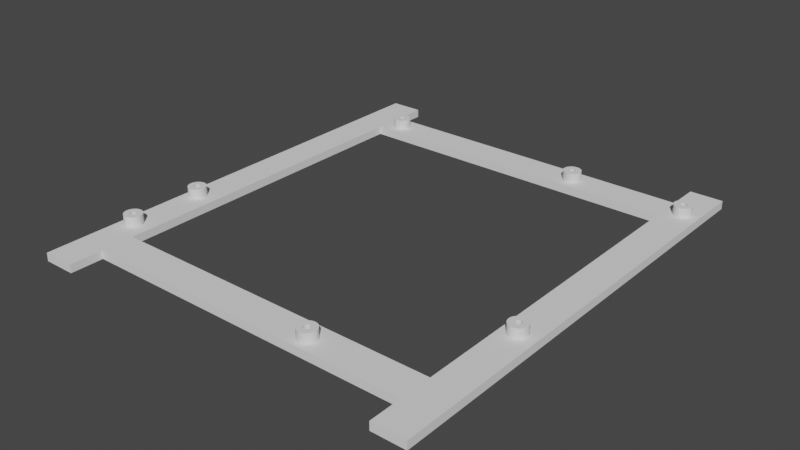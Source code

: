 # Source: truss_v1.5.blend  (saved by Blender 3.2.14; exported with 4.5.12 LTS)
import bpy
from mathutils import Matrix  # noqa: F401  (used for matrix-valued properties, if any)

bpy.ops.wm.read_factory_settings(use_empty=True)
scene = bpy.context.scene
scene.name = 'Scene'

# ---- collections
col_robot = bpy.data.collections.new('robot'); scene.collection.children.link(col_robot)

# ---- world
world_world = bpy.data.worlds.new('World'); scene.world = world_world
world_world.use_nodes = True; world_world.node_tree.nodes.clear()
_N = world_world.node_tree.nodes; _L = world_world.node_tree.links
n0 = _N.new('ShaderNodeOutputWorld'); n0.name = 'World Output'; n0.location = (300, 300)
n1 = _N.new('ShaderNodeBackground'); n1.name = 'Background'; n1.location = (10, 300)
n1.inputs[0].default_value = (0.05088, 0.05088, 0.05088, 1.0)
_L.new(n1.outputs[0], n0.inputs[0])
n0.is_active_output = True
world_world.color = (0.05088, 0.05088, 0.05088)
world_world.use_sun_shadow = False
world_world.sun_shadow_jitter_overblur = 0.0

# ---- meshes
me_cube = bpy.data.meshes.new('Cube')
me_cube.from_pydata([(-126.7, -122.4, -49.51), (-126.7, -122.4, -44.51), (-126.7, 122.4, -49.51), (-126.7, 122.4, -44.51), (118.2, -122.4, -44.51), (118.2, 122.4, -44.51), (98.18, -102.4, -44.51), (98.12, 102.4, -44.51), (-106.6, 102.4, -44.51), (-106.6, -102.4, -44.51), (-106.6, 102.4, -49.51), (-106.6, -102.4, -49.51), (108.2, 114.4, -44.51), (108.6, 114.4, -44.51), (108.9, 114.3, -44.51), (109.3, 114.1, -44.51), (109.6, 113.9, -44.51), (109.8, 113.6, -44.51), (110.0, 113.2, -44.51), (110.1, 112.8, -44.51), (110.2, 112.4, -44.51), (110.1, 112.1, -44.51), (110.0, 111.7, -44.51), (109.8, 111.3, -44.51), (109.6, 111.0, -44.51), (109.3, 110.8, -44.51), (108.9, 110.6, -44.51), (108.6, 110.5, -44.51), (108.2, 110.4, -44.51), (107.8, 110.5, -44.51), (107.4, 110.6, -44.51), (107.1, 110.8, -44.51), (106.8, 111.0, -44.51), (106.5, 111.3, -44.51), (106.3, 111.7, -44.51), (106.2, 112.1, -44.51), (106.2, 112.4, -44.51), (106.2, 112.8, -44.51), (106.3, 113.2, -44.51), (106.5, 113.6, -44.51), (106.8, 113.9, -44.51), (107.1, 114.1, -44.51), (107.4, 114.3, -44.51), (107.8, 114.4, -44.51), (108.2, 117.9, -44.51), (109.2, 117.8, -44.51), (110.3, 117.5, -44.51), (111.2, 117.0, -44.51), (112.1, 116.3, -44.51), (112.7, 115.5, -44.51), (113.2, 114.5, -44.51), (113.6, 113.5, -44.51), (113.7, 112.4, -44.51), (113.6, 111.4, -44.51), (113.2, 110.3, -44.51), (112.7, 109.4, -44.51), (112.1, 108.6, -44.51), (111.2, 107.9, -44.51), (110.3, 107.4, -44.51), (109.2, 107.1, -44.51), (108.2, 106.9, -44.51), (107.1, 107.1, -44.51), (106.1, 107.4, -44.51), (105.1, 107.9, -44.51), (104.3, 108.6, -44.51), (103.6, 109.4, -44.51), (103.1, 110.3, -44.51), (102.8, 111.4, -44.51), (102.7, 112.4, -44.51), (102.8, 113.5, -44.51), (103.1, 114.5, -44.51), (103.6, 115.5, -44.51), (104.3, 116.3, -44.51), (105.1, 117.0, -44.51), (106.1, 117.5, -44.51), (107.1, 117.8, -44.51), (108.2, 112.4, -44.51), (108.6, 114.4, -38.51), (108.2, 114.4, -38.51), (35.67, 114.4, -44.51), (36.06, 114.4, -44.51), (36.44, 114.3, -44.51), (36.78, 114.1, -44.51), (37.09, 113.9, -44.51), (37.34, 113.6, -44.51), (37.52, 113.2, -44.51), (37.64, 112.8, -44.51), (37.67, 112.4, -44.51), (37.64, 112.1, -44.51), (37.52, 111.7, -44.51), (37.34, 111.3, -44.51), (37.09, 111.0, -44.51), (36.78, 110.8, -44.51), (36.44, 110.6, -44.51), (36.06, 110.5, -44.51), (35.67, 110.4, -44.51), (35.28, 110.5, -44.51), (34.91, 110.6, -44.51), (34.56, 110.8, -44.51), (34.26, 111.0, -44.51), (34.01, 111.3, -44.51), (33.82, 111.7, -44.51), (33.71, 112.1, -44.51), (33.67, 112.4, -44.51), (33.71, 112.8, -44.51), (33.82, 113.2, -44.51), (34.01, 113.6, -44.51), (34.26, 113.9, -44.51), (34.56, 114.1, -44.51), (34.91, 114.3, -44.51), (35.28, 114.4, -44.51), (35.67, 117.9, -44.51), (36.74, 117.8, -44.51), (37.78, 117.5, -44.51), (38.73, 117.0, -44.51), (39.56, 116.3, -44.51), (40.24, 115.5, -44.51), (40.75, 114.5, -44.51), (41.06, 113.5, -44.51), (41.17, 112.4, -44.51), (41.06, 111.4, -44.51), (40.75, 110.3, -44.51), (40.24, 109.4, -44.51), (39.56, 108.6, -44.51), (38.73, 107.9, -44.51), (37.78, 107.4, -44.51), (36.74, 107.1, -44.51), (35.67, 106.9, -44.51), (34.6, 107.1, -44.51), (33.57, 107.4, -44.51), (32.62, 107.9, -44.51), (31.78, 108.6, -44.51), (31.1, 109.4, -44.51), (30.59, 110.3, -44.51), (30.28, 111.4, -44.51), (30.17, 112.4, -44.51), (30.28, 113.5, -44.51), (30.59, 114.5, -44.51), (31.1, 115.5, -44.51), (31.78, 116.3, -44.51), (32.62, 117.0, -44.51), (33.57, 117.5, -44.51), (34.6, 117.8, -44.51), (-96.17, 114.4, -44.51), (-95.78, 114.4, -44.51), (-95.4, 114.3, -44.51), (-95.06, 114.1, -44.51), (-94.75, 113.9, -44.51), (-94.51, 113.6, -44.51), (-94.32, 113.2, -44.51), (-94.21, 112.8, -44.51), (-94.17, 112.4, -44.51), (-94.21, 112.1, -44.51), (-94.32, 111.7, -44.51), (-94.51, 111.3, -44.51), (-94.75, 111.0, -44.51), (-95.06, 110.8, -44.51), (-95.4, 110.6, -44.51), (-95.78, 110.5, -44.51), (-96.17, 110.4, -44.51), (-96.56, 110.5, -44.51), (-96.93, 110.6, -44.51), (-97.28, 110.8, -44.51), (-97.58, 111.0, -44.51), (-97.83, 111.3, -44.51), (-98.02, 111.7, -44.51), (-98.13, 112.1, -44.51), (-98.17, 112.4, -44.51), (-98.13, 112.8, -44.51), (-98.02, 113.2, -44.51), (-97.83, 113.6, -44.51), (-97.58, 113.9, -44.51), (-97.28, 114.1, -44.51), (-96.93, 114.3, -44.51), (-96.56, 114.4, -44.51), (-96.17, 117.9, -44.51), (-95.1, 117.8, -44.51), (-94.06, 117.5, -44.51), (-93.11, 117.0, -44.51), (-92.28, 116.3, -44.51), (-91.6, 115.5, -44.51), (-91.09, 114.5, -44.51), (-90.78, 113.5, -44.51), (-90.67, 112.4, -44.51), (-90.78, 111.4, -44.51), (-91.09, 110.3, -44.51), (-91.6, 109.4, -44.51), (-92.28, 108.6, -44.51), (-93.11, 107.9, -44.51), (-94.06, 107.4, -44.51), (-95.1, 107.1, -44.51), (-96.17, 106.9, -44.51), (-97.24, 107.1, -44.51), (-98.27, 107.4, -44.51), (-99.22, 107.9, -44.51), (-100.1, 108.6, -44.51), (-100.7, 109.4, -44.51), (-101.2, 110.3, -44.51), (-101.6, 111.4, -44.51), (-101.7, 112.4, -44.51), (-101.6, 113.5, -44.51), (-101.2, 114.5, -44.51), (-100.7, 115.5, -44.51), (-100.1, 116.3, -44.51), (-99.22, 117.0, -44.51), (-98.27, 117.5, -44.51), (-97.24, 117.8, -44.51), (-96.17, 112.4, -44.51), (-119.2, -43.13, -44.51), (-118.8, -43.17, -44.51), (-118.4, -43.28, -44.51), (-118.1, -43.47, -44.51), (-117.8, -43.72, -44.51), (-117.5, -44.02, -44.51), (-117.4, -44.37, -44.51), (-117.2, -44.74, -44.51), (-117.2, -45.13, -44.51), (-117.2, -45.52, -44.51), (-117.4, -45.9, -44.51), (-117.5, -46.24, -44.51), (-117.8, -46.55, -44.51), (-118.1, -46.8, -44.51), (-118.4, -46.98, -44.51), (-118.8, -47.09, -44.51), (-119.2, -47.13, -44.51), (-119.6, -47.09, -44.51), (-120.0, -46.98, -44.51), (-120.3, -46.8, -44.51), (-120.6, -46.55, -44.51), (-120.9, -46.24, -44.51), (-121.1, -45.9, -44.51), (-121.2, -45.52, -44.51), (-121.2, -45.13, -44.51), (-121.2, -44.74, -44.51), (-121.1, -44.37, -44.51), (-120.9, -44.02, -44.51), (-120.6, -43.72, -44.51), (-120.3, -43.47, -44.51), (-120.0, -43.28, -44.51), (-119.6, -43.17, -44.51), (-119.2, -39.63, -44.51), (-118.1, -39.74, -44.51), (-117.1, -40.05, -44.51), (-116.2, -40.56, -44.51), (-115.3, -41.24, -44.51), (-114.6, -42.07, -44.51), (-114.1, -43.03, -44.51), (-113.8, -44.06, -44.51), (-113.7, -45.13, -44.51), (-113.8, -46.2, -44.51), (-114.1, -47.24, -44.51), (-114.6, -48.19, -44.51), (-115.3, -49.02, -44.51), (-116.2, -49.71, -44.51), (-117.1, -50.21, -44.51), (-118.1, -50.53, -44.51), (-119.2, -50.63, -44.51), (-120.3, -50.53, -44.51), (-121.3, -50.21, -44.51), (-122.3, -49.71, -44.51), (-123.1, -49.02, -44.51), (-123.8, -48.19, -44.51), (-124.3, -47.24, -44.51), (-124.6, -46.2, -44.51), (-124.7, -45.13, -44.51), (-124.6, -44.06, -44.51), (-124.3, -43.03, -44.51), (-123.8, -42.07, -44.51), (-123.1, -41.24, -44.51), (-122.3, -40.56, -44.51), (-121.3, -40.05, -44.51), (-120.3, -39.74, -44.51), (-119.2, -89.17, -44.51), (-118.8, -89.21, -44.51), (-118.4, -89.32, -44.51), (-118.1, -89.51, -44.51), (-117.8, -89.75, -44.51), (-117.5, -90.06, -44.51), (-117.4, -90.4, -44.51), (-117.2, -90.78, -44.51), (-117.2, -91.17, -44.51), (-117.2, -91.56, -44.51), (-117.4, -91.94, -44.51), (-117.5, -92.28, -44.51), (-117.8, -92.58, -44.51), (-118.1, -92.83, -44.51), (-118.4, -93.02, -44.51), (-118.8, -93.13, -44.51), (-119.2, -93.17, -44.51), (-119.6, -93.13, -44.51), (-120.0, -93.02, -44.51), (-120.3, -92.83, -44.51), (-120.6, -92.58, -44.51), (-120.9, -92.28, -44.51), (-121.1, -91.94, -44.51), (-121.2, -91.56, -44.51), (-121.2, -91.17, -44.51), (-121.2, -90.78, -44.51), (-121.1, -90.4, -44.51), (-120.9, -90.06, -44.51), (-120.6, -89.75, -44.51), (-120.3, -89.51, -44.51), (-120.0, -89.32, -44.51), (-119.6, -89.21, -44.51), (-119.2, -85.67, -44.51), (-118.1, -85.77, -44.51), (-117.1, -86.09, -44.51), (-116.2, -86.59, -44.51), (-115.3, -87.28, -44.51), (-114.6, -88.11, -44.51), (-114.1, -89.06, -44.51), (-113.8, -90.1, -44.51), (-113.7, -91.17, -44.51), (-113.8, -92.24, -44.51), (-114.1, -93.28, -44.51), (-114.6, -94.23, -44.51), (-115.3, -95.06, -44.51), (-116.2, -95.75, -44.51), (-117.1, -96.25, -44.51), (-118.1, -96.57, -44.51), (-119.2, -96.67, -44.51), (-120.3, -96.57, -44.51), (-121.3, -96.25, -44.51), (-122.3, -95.75, -44.51), (-123.1, -95.06, -44.51), (-123.8, -94.23, -44.51), (-124.3, -93.28, -44.51), (-124.6, -92.24, -44.51), (-124.7, -91.17, -44.51), (-124.6, -90.1, -44.51), (-124.3, -89.06, -44.51), (-123.8, -88.11, -44.51), (-123.1, -87.28, -44.51), (-122.3, -86.59, -44.51), (-121.3, -86.09, -44.51), (-120.3, -85.77, -44.51), (35.28, -111.7, -44.51), (35.67, -111.8, -44.51), (36.04, -111.9, -44.51), (36.39, -112.1, -44.51), (36.69, -112.3, -44.51), (36.94, -112.6, -44.51), (37.12, -112.9, -44.51), (37.24, -113.3, -44.51), (37.27, -113.7, -44.51), (37.24, -114.1, -44.51), (37.12, -114.5, -44.51), (36.94, -114.8, -44.51), (36.69, -115.1, -44.51), (36.39, -115.4, -44.51), (36.04, -115.6, -44.51), (35.67, -115.7, -44.51), (35.28, -115.7, -44.51), (34.89, -115.7, -44.51), (34.52, -115.6, -44.51), (34.17, -115.4, -44.51), (33.87, -115.1, -44.51), (33.62, -114.8, -44.51), (33.44, -114.5, -44.51), (33.33, -114.1, -44.51), (33.29, -113.7, -44.51), (33.33, -113.3, -44.51), (33.44, -112.9, -44.51), (33.62, -112.6, -44.51), (33.87, -112.3, -44.51), (34.17, -112.1, -44.51), (35.28, -108.2, -44.51), (36.35, -108.3, -44.51), (37.38, -108.6, -44.51), (38.34, -109.1, -44.51), (39.17, -109.8, -44.51), (39.85, -110.7, -44.51), (40.36, -111.6, -44.51), (40.67, -112.6, -44.51), (40.78, -113.7, -44.51), (40.67, -114.8, -44.51), (40.36, -115.8, -44.51), (39.85, -116.8, -44.51), (39.17, -117.6, -44.51), (38.34, -118.3, -44.51), (37.38, -118.8, -44.51), (36.35, -119.1, -44.51), (35.28, -119.2, -44.51), (34.21, -119.1, -44.51), (33.18, -118.8, -44.51), (32.23, -118.3, -44.51), (31.39, -117.6, -44.51), (30.71, -116.8, -44.51), (30.2, -115.8, -44.51), (29.89, -114.8, -44.51), (29.78, -113.7, -44.51), (29.89, -112.6, -44.51), (30.2, -111.6, -44.51), (30.71, -110.7, -44.51), (31.39, -109.8, -44.51), (32.23, -109.1, -44.51), (33.18, -108.6, -44.51), (34.21, -108.3, -44.51), (34.52, -111.9, -44.51), (-119.2, -91.17, -44.51), (-119.2, -45.13, -44.51), (35.67, 112.4, -44.51), (108.9, 114.3, -38.51), (109.3, 114.1, -38.51), (109.6, 113.9, -38.51), (109.8, 113.6, -38.51), (110.0, 113.2, -38.51), (110.1, 112.8, -38.51), (110.2, 112.4, -38.51), (110.1, 112.1, -38.51), (110.0, 111.7, -38.51), (109.8, 111.3, -38.51), (109.6, 111.0, -38.51), (109.3, 110.8, -38.51), (108.9, 110.6, -38.51), (108.6, 110.5, -38.51), (108.2, 110.4, -38.51), (107.8, 110.5, -38.51), (107.4, 110.6, -38.51), (107.1, 110.8, -38.51), (106.8, 111.0, -38.51), (106.5, 111.3, -38.51), (106.3, 111.7, -38.51), (106.2, 112.1, -38.51), (106.2, 112.4, -38.51), (106.2, 112.8, -38.51), (106.3, 113.2, -38.51), (106.5, 113.6, -38.51), (106.8, 113.9, -38.51), (107.1, 114.1, -38.51), (107.4, 114.3, -38.51), (107.8, 114.4, -38.51), (108.2, 117.9, -38.51), (109.2, 117.8, -38.51), (110.3, 117.5, -38.51), (111.2, 117.0, -38.51), (112.1, 116.3, -38.51), (112.7, 115.5, -38.51), (113.2, 114.5, -38.51), (113.6, 113.5, -38.51), (113.7, 112.4, -38.51), (113.6, 111.4, -38.51), (113.2, 110.3, -38.51), (112.7, 109.4, -38.51), (112.1, 108.6, -38.51), (111.2, 107.9, -38.51), (110.3, 107.4, -38.51), (109.2, 107.1, -38.51), (108.2, 106.9, -38.51), (107.1, 107.1, -38.51), (106.1, 107.4, -38.51), (105.1, 107.9, -38.51), (104.3, 108.6, -38.51), (103.6, 109.4, -38.51), (103.1, 110.3, -38.51), (102.8, 111.4, -38.51), (102.7, 112.4, -38.51), (102.8, 113.5, -38.51), (103.1, 114.5, -38.51), (103.6, 115.5, -38.51), (104.3, 116.3, -38.51), (105.1, 117.0, -38.51), (106.1, 117.5, -38.51), (107.1, 117.8, -38.51), (108.2, 112.4, -38.51), (35.67, 114.4, -38.51), (36.06, 114.4, -38.51), (36.44, 114.3, -38.51), (36.78, 114.1, -38.51), (37.09, 113.9, -38.51), (37.34, 113.6, -38.51), (37.52, 113.2, -38.51), (37.64, 112.8, -38.51), (37.67, 112.4, -38.51), (37.64, 112.1, -38.51), (37.52, 111.7, -38.51), (37.34, 111.3, -38.51), (37.09, 111.0, -38.51), (36.78, 110.8, -38.51), (36.44, 110.6, -38.51), (36.06, 110.5, -38.51), (35.67, 110.4, -38.51), (35.28, 110.5, -38.51), (34.91, 110.6, -38.51), (34.56, 110.8, -38.51), (34.26, 111.0, -38.51), (34.01, 111.3, -38.51), (33.82, 111.7, -38.51), (33.71, 112.1, -38.51), (33.67, 112.4, -38.51), (33.71, 112.8, -38.51), (33.82, 113.2, -38.51), (34.01, 113.6, -38.51), (34.26, 113.9, -38.51), (34.56, 114.1, -38.51), (34.91, 114.3, -38.51), (35.28, 114.4, -38.51), (35.67, 117.9, -38.51), (36.74, 117.8, -38.51), (37.78, 117.5, -38.51), (38.73, 117.0, -38.51), (39.56, 116.3, -38.51), (40.24, 115.5, -38.51), (40.75, 114.5, -38.51), (41.06, 113.5, -38.51), (41.17, 112.4, -38.51), (41.06, 111.4, -38.51), (40.75, 110.3, -38.51), (40.24, 109.4, -38.51), (39.56, 108.6, -38.51), (38.73, 107.9, -38.51), (37.78, 107.4, -38.51), (36.74, 107.1, -38.51), (35.67, 106.9, -38.51), (34.6, 107.1, -38.51), (33.57, 107.4, -38.51), (32.62, 107.9, -38.51), (31.78, 108.6, -38.51), (31.1, 109.4, -38.51), (30.59, 110.3, -38.51), (30.28, 111.4, -38.51), (30.17, 112.4, -38.51), (30.28, 113.5, -38.51), (30.59, 114.5, -38.51), (31.1, 115.5, -38.51), (31.78, 116.3, -38.51), (32.62, 117.0, -38.51), (33.57, 117.5, -38.51), (34.6, 117.8, -38.51), (-96.17, 114.4, -38.51), (-95.78, 114.4, -38.51), (-95.4, 114.3, -38.51), (-95.06, 114.1, -38.51), (-94.75, 113.9, -38.51), (-94.51, 113.6, -38.51), (-94.32, 113.2, -38.51), (-94.21, 112.8, -38.51), (-94.17, 112.4, -38.51), (-94.21, 112.1, -38.51), (-94.32, 111.7, -38.51), (-94.51, 111.3, -38.51), (-94.75, 111.0, -38.51), (-95.06, 110.8, -38.51), (-95.4, 110.6, -38.51), (-95.78, 110.5, -38.51), (-96.17, 110.4, -38.51), (-96.56, 110.5, -38.51), (-96.93, 110.6, -38.51), (-97.28, 110.8, -38.51), (-97.58, 111.0, -38.51), (-97.83, 111.3, -38.51), (-98.02, 111.7, -38.51), (-98.13, 112.1, -38.51), (-98.17, 112.4, -38.51), (-98.13, 112.8, -38.51), (-98.02, 113.2, -38.51), (-97.83, 113.6, -38.51), (-97.58, 113.9, -38.51), (-97.28, 114.1, -38.51), (-96.93, 114.3, -38.51), (-96.56, 114.4, -38.51), (-96.17, 117.9, -38.51), (-95.1, 117.8, -38.51), (-94.06, 117.5, -38.51), (-93.11, 117.0, -38.51), (-92.28, 116.3, -38.51), (-91.6, 115.5, -38.51), (-91.09, 114.5, -38.51), (-90.78, 113.5, -38.51), (-90.67, 112.4, -38.51), (-90.78, 111.4, -38.51), (-91.09, 110.3, -38.51), (-91.6, 109.4, -38.51), (-92.28, 108.6, -38.51), (-93.11, 107.9, -38.51), (-94.06, 107.4, -38.51), (-95.1, 107.1, -38.51), (-96.17, 106.9, -38.51), (-97.24, 107.1, -38.51), (-98.27, 107.4, -38.51), (-99.22, 107.9, -38.51), (-100.1, 108.6, -38.51), (-100.7, 109.4, -38.51), (-101.2, 110.3, -38.51), (-101.6, 111.4, -38.51), (-101.7, 112.4, -38.51), (-101.6, 113.5, -38.51), (-101.2, 114.5, -38.51), (-100.7, 115.5, -38.51), (-100.1, 116.3, -38.51), (-99.22, 117.0, -38.51), (-98.27, 117.5, -38.51), (-97.24, 117.8, -38.51), (-96.17, 112.4, -38.51), (-119.2, -43.13, -38.51), (-118.8, -43.17, -38.51), (-118.4, -43.28, -38.51), (-118.1, -43.47, -38.51), (-117.8, -43.72, -38.51), (-117.5, -44.02, -38.51), (-117.4, -44.37, -38.51), (-117.2, -44.74, -38.51), (-117.2, -45.13, -38.51), (-117.2, -45.52, -38.51), (-117.4, -45.9, -38.51), (-117.5, -46.24, -38.51), (-117.8, -46.55, -38.51), (-118.1, -46.8, -38.51), (-118.4, -46.98, -38.51), (-118.8, -47.09, -38.51), (-119.2, -47.13, -38.51), (-119.6, -47.09, -38.51), (-120.0, -46.98, -38.51), (-120.3, -46.8, -38.51), (-120.6, -46.55, -38.51), (-120.9, -46.24, -38.51), (-121.1, -45.9, -38.51), (-121.2, -45.52, -38.51), (-121.2, -45.13, -38.51), (-121.2, -44.74, -38.51), (-121.1, -44.37, -38.51), (-120.9, -44.02, -38.51), (-120.6, -43.72, -38.51), (-120.3, -43.47, -38.51), (-120.0, -43.28, -38.51), (-119.6, -43.17, -38.51), (-119.2, -39.63, -38.51), (-118.1, -39.74, -38.51), (-117.1, -40.05, -38.51), (-116.2, -40.56, -38.51), (-115.3, -41.24, -38.51), (-114.6, -42.07, -38.51), (-114.1, -43.03, -38.51), (-113.8, -44.06, -38.51), (-113.7, -45.13, -38.51), (-113.8, -46.2, -38.51), (-114.1, -47.24, -38.51), (-114.6, -48.19, -38.51), (-115.3, -49.02, -38.51), (-116.2, -49.71, -38.51), (-117.1, -50.21, -38.51), (-118.1, -50.53, -38.51), (-119.2, -50.63, -38.51), (-120.3, -50.53, -38.51), (-121.3, -50.21, -38.51), (-122.3, -49.71, -38.51), (-123.1, -49.02, -38.51), (-123.8, -48.19, -38.51), (-124.3, -47.24, -38.51), (-124.6, -46.2, -38.51), (-124.7, -45.13, -38.51), (-124.6, -44.06, -38.51), (-124.3, -43.03, -38.51), (-123.8, -42.07, -38.51), (-123.1, -41.24, -38.51), (-122.3, -40.56, -38.51), (-121.3, -40.05, -38.51), (-120.3, -39.74, -38.51), (-119.2, -89.17, -38.51), (-118.8, -89.21, -38.51), (-118.4, -89.32, -38.51), (-118.1, -89.51, -38.51), (-117.8, -89.75, -38.51), (-117.5, -90.06, -38.51), (-117.4, -90.4, -38.51), (-117.2, -90.78, -38.51), (-117.2, -91.17, -38.51), (-117.2, -91.56, -38.51), (-117.4, -91.94, -38.51), (-117.5, -92.28, -38.51), (-117.8, -92.58, -38.51), (-118.1, -92.83, -38.51), (-118.4, -93.02, -38.51), (-118.8, -93.13, -38.51), (-119.2, -93.17, -38.51), (-119.6, -93.13, -38.51), (-120.0, -93.02, -38.51), (-120.3, -92.83, -38.51), (-120.6, -92.58, -38.51), (-120.9, -92.28, -38.51), (-121.1, -91.94, -38.51), (-121.2, -91.56, -38.51), (-121.2, -91.17, -38.51), (-121.2, -90.78, -38.51), (-121.1, -90.4, -38.51), (-120.9, -90.06, -38.51), (-120.6, -89.75, -38.51), (-120.3, -89.51, -38.51), (-120.0, -89.32, -38.51), (-119.6, -89.21, -38.51), (-119.2, -85.67, -38.51), (-118.1, -85.77, -38.51), (-117.1, -86.09, -38.51), (-116.2, -86.59, -38.51), (-115.3, -87.28, -38.51), (-114.6, -88.11, -38.51), (-114.1, -89.06, -38.51), (-113.8, -90.1, -38.51), (-113.7, -91.17, -38.51), (-113.8, -92.24, -38.51), (-114.1, -93.28, -38.51), (-114.6, -94.23, -38.51), (-115.3, -95.06, -38.51), (-116.2, -95.75, -38.51), (-117.1, -96.25, -38.51), (-118.1, -96.57, -38.51), (-119.2, -96.67, -38.51), (-120.3, -96.57, -38.51), (-121.3, -96.25, -38.51), (-122.3, -95.75, -38.51), (-123.1, -95.06, -38.51), (-123.8, -94.23, -38.51), (-124.3, -93.28, -38.51), (-124.6, -92.24, -38.51), (-124.7, -91.17, -38.51), (-124.6, -90.1, -38.51), (-124.3, -89.06, -38.51), (-123.8, -88.11, -38.51), (-123.1, -87.28, -38.51), (-122.3, -86.59, -38.51), (-121.3, -86.09, -38.51), (-120.3, -85.77, -38.51), (34.89, -111.8, -44.51), (34.89, -111.8, -38.51), (34.52, -111.9, -38.51), (34.17, -112.1, -38.51), (33.87, -112.3, -38.51), (33.62, -112.6, -38.51), (33.44, -112.9, -38.51), (33.33, -113.3, -38.51), (33.29, -113.7, -38.51), (33.33, -114.1, -38.51), (33.44, -114.5, -38.51), (33.62, -114.8, -38.51), (33.87, -115.1, -38.51), (34.17, -115.4, -38.51), (34.52, -115.6, -38.51), (34.89, -115.7, -38.51), (35.28, -115.7, -38.51), (35.67, -115.7, -38.51), (36.04, -115.6, -38.51), (36.39, -115.4, -38.51), (36.69, -115.1, -38.51), (36.94, -114.8, -38.51), (37.12, -114.5, -38.51), (37.24, -114.1, -38.51), (37.27, -113.7, -38.51), (37.24, -113.3, -38.51), (37.12, -112.9, -38.51), (36.94, -112.6, -38.51), (36.69, -112.3, -38.51), (36.39, -112.1, -38.51), (36.04, -111.9, -38.51), (35.67, -111.8, -38.51), (35.28, -108.2, -38.51), (36.35, -108.3, -38.51), (37.38, -108.6, -38.51), (38.34, -109.1, -38.51), (39.17, -109.8, -38.51), (39.85, -110.7, -38.51), (40.36, -111.6, -38.51), (40.67, -112.6, -38.51), (40.78, -113.7, -38.51), (40.67, -114.8, -38.51), (40.36, -115.8, -38.51), (39.85, -116.8, -38.51), (39.17, -117.6, -38.51), (38.34, -118.3, -38.51), (37.38, -118.8, -38.51), (36.35, -119.1, -38.51), (35.28, -119.2, -38.51), (34.21, -119.1, -38.51), (33.18, -118.8, -38.51), (32.23, -118.3, -38.51), (31.39, -117.6, -38.51), (30.71, -116.8, -38.51), (30.2, -115.8, -38.51), (29.89, -114.8, -38.51), (29.78, -113.7, -38.51), (29.89, -112.6, -38.51), (30.2, -111.6, -38.51), (30.71, -110.7, -38.51), (31.39, -109.8, -38.51), (32.23, -109.1, -38.51), (33.18, -108.6, -38.51), (34.21, -108.3, -38.51), (35.28, -111.7, -38.51), (-119.2, -91.17, -38.51), (-119.2, -45.13, -38.51), (35.67, 112.4, -38.51), (107.3, -43.22, -44.51), (108.4, -43.33, -44.51), (109.4, -43.64, -44.51), (110.4, -44.15, -44.51), (111.2, -44.83, -44.51), (111.9, -45.67, -44.51), (112.4, -46.62, -44.51), (112.7, -47.65, -44.51), (112.8, -48.72, -44.51), (112.7, -49.8, -44.51), (112.4, -50.83, -44.51), (111.9, -51.78, -44.51), (111.2, -52.61, -44.51), (110.4, -53.3, -44.51), (109.4, -53.8, -44.51), (108.4, -54.12, -44.51), (107.3, -54.22, -44.51), (106.2, -54.12, -44.51), (105.2, -53.8, -44.51), (104.2, -53.3, -44.51), (103.4, -52.61, -44.51), (102.7, -51.78, -44.51), (102.2, -50.83, -44.51), (101.9, -49.8, -44.51), (101.8, -48.72, -44.51), (101.9, -47.65, -44.51), (102.2, -46.62, -44.51), (102.7, -45.67, -44.51), (103.4, -44.83, -44.51), (104.2, -44.15, -44.51), (105.2, -43.64, -44.51), (106.2, -43.33, -44.51), (107.3, -43.22, -38.51), (108.4, -43.33, -38.51), (109.4, -43.64, -38.51), (110.4, -44.15, -38.51), (111.2, -44.83, -38.51), (111.9, -45.67, -38.51), (112.4, -46.62, -38.51), (112.7, -47.65, -38.51), (112.8, -48.72, -38.51), (112.7, -49.8, -38.51), (112.4, -50.83, -38.51), (111.9, -51.78, -38.51), (111.2, -52.61, -38.51), (110.4, -53.3, -38.51), (109.4, -53.8, -38.51), (108.4, -54.12, -38.51), (107.3, -54.22, -38.51), (106.2, -54.12, -38.51), (105.2, -53.8, -38.51), (104.2, -53.3, -38.51), (103.4, -52.61, -38.51), (102.7, -51.78, -38.51), (102.2, -50.83, -38.51), (101.9, -49.8, -38.51), (101.8, -48.72, -38.51), (101.9, -47.65, -38.51), (102.2, -46.62, -38.51), (102.7, -45.67, -38.51), (103.4, -44.83, -38.51), (104.2, -44.15, -38.51), (105.2, -43.64, -38.51), (106.2, -43.33, -38.51), (118.2, -122.4, -49.51), (118.2, 122.4, -49.51), (98.18, -102.4, -49.51), (98.12, 102.4, -49.51), (107.3, -46.72, -38.51), (107.7, -46.76, -38.51), (108.1, -46.88, -38.51), (108.4, -47.06, -38.51), (108.7, -47.31, -38.51), (109.0, -47.61, -38.51), (109.2, -47.96, -38.51), (109.3, -48.33, -38.51), (109.3, -48.72, -38.51), (109.3, -49.11, -38.51), (109.2, -49.49, -38.51), (109.0, -49.83, -38.51), (108.7, -50.14, -38.51), (108.4, -50.38, -38.51), (108.1, -50.57, -38.51), (107.7, -50.68, -38.51), (107.3, -50.72, -38.51), (106.9, -50.68, -38.51), (106.5, -50.57, -38.51), (106.2, -50.38, -38.51), (105.9, -50.14, -38.51), (105.6, -49.83, -38.51), (105.5, -49.49, -38.51), (105.3, -49.11, -38.51), (105.3, -48.72, -38.51), (105.3, -48.33, -38.51), (105.5, -47.96, -38.51), (105.6, -47.61, -38.51), (105.9, -47.31, -38.51), (106.2, -47.06, -38.51), (106.5, -46.88, -38.51), (106.9, -46.76, -38.51), (107.3, -46.72, -44.51), (107.7, -46.76, -44.51), (108.1, -46.88, -44.51), (108.4, -47.06, -44.51), (108.7, -47.31, -44.51), (109.0, -47.61, -44.51), (109.2, -47.96, -44.51), (109.3, -48.33, -44.51), (109.3, -48.72, -44.51), (109.3, -49.11, -44.51), (109.2, -49.49, -44.51), (109.0, -49.83, -44.51), (108.7, -50.14, -44.51), (108.4, -50.38, -44.51), (108.1, -50.57, -44.51), (107.7, -50.68, -44.51), (107.3, -50.72, -44.51), (106.9, -50.68, -44.51), (106.5, -50.57, -44.51), (106.2, -50.38, -44.51), (105.9, -50.14, -44.51), (105.6, -49.83, -44.51), (105.5, -49.49, -44.51), (105.3, -49.11, -44.51), (105.3, -48.72, -44.51), (105.3, -48.33, -44.51), (105.5, -47.96, -44.51), (105.6, -47.61, -44.51), (105.9, -47.31, -44.51), (106.2, -47.06, -44.51), (106.5, -46.88, -44.51), (106.9, -46.76, -44.51), (98.12, -142.4, -44.51), (98.12, -142.4, -49.51), (98.12, -122.4, -49.51), (118.2, -142.4, -49.51), (118.2, -142.4, -44.51), (98.12, -122.4, -44.51), (-106.6, -122.4, -49.51), (-106.6, -122.4, -44.51), (-106.6, 122.4, -49.51), (-106.6, 122.4, -44.51), (-126.7, -142.4, -49.51), (-126.7, -142.4, -44.51), (-106.6, -142.4, -49.51), (-106.6, -142.4, -44.51), (-126.7, 142.4, -49.51), (-126.7, 142.4, -44.51), (-106.6, 142.4, -49.51), (-106.6, 142.4, -44.51), (98.12, 122.4, -44.51), (98.12, 122.4, -49.51), (118.2, 142.4, -44.51), (118.2, 142.4, -49.51), (98.12, 142.4, -44.51), (98.12, 142.4, -49.51)], [(20, 36), (12, 28), (28, 76), (183, 207), (312, 399), (248, 400), (119, 401), (52, 76), (76, 464), (207, 593), (399, 787), (400, 788), (401, 789)], [(0, 1, 3, 2), (8, 10, 11, 9), (0, 2, 10, 11), (174, 143, 175, 206), (173, 205, 204, 172), (171, 203, 202, 170), (169, 201, 200, 168), (167, 199, 198, 166), (165, 197, 196, 164), (163, 195, 194, 162), (161, 193, 192, 160), (159, 191, 190, 158), (157, 189, 188, 156), (155, 187, 186, 154), (153, 185, 184, 152), (151, 183, 182, 150), (149, 181, 180, 148), (147, 179, 178, 146), (145, 177, 176, 144), (475, 474, 506, 507), (475, 507, 508, 476), (143, 144, 176, 175), (145, 146, 178, 177), (147, 148, 180, 179), (149, 150, 182, 181), (151, 152, 184, 183), (153, 154, 186, 185), (155, 156, 188, 187), (157, 158, 190, 189), (159, 160, 192, 191), (161, 162, 194, 193), (163, 164, 196, 195), (165, 166, 198, 197), (167, 168, 200, 199), (169, 170, 202, 201), (172, 204, 203, 171), (173, 174, 206, 205), (476, 508, 509, 477), (477, 509, 510, 478), (478, 510, 511, 479), (479, 511, 512, 480), (480, 512, 513, 481), (481, 513, 514, 482), (482, 514, 515, 483), (483, 515, 516, 484), (484, 516, 517, 485), (485, 517, 518, 486), (486, 518, 519, 487), (487, 519, 520, 488), (488, 520, 521, 489), (489, 521, 522, 490), (490, 522, 523, 491), (491, 523, 524, 492), (492, 524, 525, 493), (493, 525, 526, 494), (494, 526, 527, 495), (495, 527, 528, 496), (496, 528, 497, 465), (465, 497, 498, 466), (466, 498, 499, 467), (467, 499, 500, 468), (468, 500, 501, 469), (469, 501, 502, 470), (470, 502, 503, 471), (471, 503, 504, 472), (472, 504, 505, 473), (474, 473, 505, 506), (657, 626, 594, 625), (626, 627, 595, 594), (627, 628, 596, 595), (628, 629, 597, 596), (629, 630, 598, 597), (630, 631, 599, 598), (631, 632, 600, 599), (632, 633, 601, 600), (633, 634, 602, 601), (634, 635, 603, 602), (635, 636, 604, 603), (636, 637, 605, 604), (637, 638, 606, 605), (638, 639, 607, 606), (639, 640, 608, 607), (640, 641, 609, 608), (641, 642, 610, 609), (642, 643, 611, 610), (643, 644, 612, 611), (644, 645, 613, 612), (645, 646, 614, 613), (646, 647, 615, 614), (656, 657, 625, 624), (655, 656, 624, 623), (654, 655, 623, 622), (653, 654, 622, 621), (652, 653, 621, 620), (651, 652, 620, 619), (650, 651, 619, 618), (649, 650, 618, 617), (648, 649, 617, 616), (615, 647, 648, 616), (240, 241, 627, 626), (242, 628, 627, 241), (242, 243, 629, 628), (244, 630, 629, 243), (244, 245, 631, 630), (246, 632, 631, 245), (246, 247, 633, 632), (248, 634, 633, 247), (248, 249, 635, 634), (250, 636, 635, 249), (251, 637, 636, 250), (252, 638, 637, 251), (252, 253, 639, 638), (254, 640, 639, 253), (254, 255, 641, 640), (256, 642, 641, 255), (256, 257, 643, 642), (258, 259, 645, 644), (260, 646, 645, 259), (262, 648, 647, 261), (262, 263, 649, 648), (264, 650, 649, 263), (264, 265, 651, 650), (266, 652, 651, 265), (268, 654, 653, 267), (268, 269, 655, 654), (270, 656, 655, 269), (270, 271, 657, 656), (240, 626, 657, 271), (266, 267, 653, 652), (260, 261, 647, 646), (258, 644, 643, 257), (305, 691, 690, 304), (306, 692, 691, 305), (307, 693, 692, 306), (308, 694, 693, 307), (309, 695, 694, 308), (310, 696, 695, 309), (311, 697, 696, 310), (312, 698, 697, 311), (313, 699, 698, 312), (314, 700, 699, 313), (315, 701, 700, 314), (316, 702, 701, 315), (317, 703, 702, 316), (318, 704, 703, 317), (319, 705, 704, 318), (320, 706, 705, 319), (321, 707, 706, 320), (322, 708, 707, 321), (323, 709, 708, 322), (324, 710, 709, 323), (325, 711, 710, 324), (326, 712, 711, 325), (327, 713, 712, 326), (328, 714, 713, 327), (330, 329, 715, 716), (331, 330, 716, 717), (332, 331, 717, 718), (333, 332, 718, 719), (334, 333, 719, 720), (335, 334, 720, 721), (335, 304, 690, 721), (273, 272, 658, 659), (274, 273, 659, 660), (275, 274, 660, 661), (276, 275, 661, 662), (277, 276, 662, 663), (278, 277, 663, 664), (279, 278, 664, 665), (280, 279, 665, 666), (281, 280, 666, 667), (282, 281, 667, 668), (283, 282, 668, 669), (284, 283, 669, 670), (285, 284, 670, 671), (286, 285, 671, 672), (287, 286, 672, 673), (288, 287, 673, 674), (289, 288, 674, 675), (290, 289, 675, 676), (291, 290, 676, 677), (292, 291, 677, 678), (293, 292, 678, 679), (294, 293, 679, 680), (295, 294, 680, 681), (296, 295, 681, 682), (297, 296, 682, 683), (298, 297, 683, 684), (299, 298, 684, 685), (300, 299, 685, 686), (301, 300, 686, 687), (302, 301, 687, 688), (303, 302, 688, 689), (303, 689, 658, 272), (329, 715, 714, 328), (367, 366, 754, 755), (368, 367, 755, 756), (369, 368, 756, 757), (370, 369, 757, 758), (371, 370, 758, 759), (372, 371, 759, 760), (373, 372, 760, 761), (374, 373, 761, 762), (375, 374, 762, 763), (376, 375, 763, 764), (377, 376, 764, 765), (378, 377, 765, 766), (379, 378, 766, 767), (380, 379, 767, 768), (381, 380, 768, 769), (382, 381, 769, 770), (383, 382, 770, 771), (384, 383, 771, 772), (385, 384, 772, 773), (386, 385, 773, 774), (387, 386, 774, 775), (388, 387, 775, 776), (389, 388, 776, 777), (390, 389, 777, 778), (391, 390, 778, 779), (392, 391, 779, 780), (393, 392, 780, 781), (394, 393, 781, 782), (395, 394, 782, 783), (396, 395, 783, 784), (397, 396, 784, 785), (397, 785, 754, 366), (45, 44, 432, 433), (46, 45, 433, 434), (47, 46, 434, 435), (48, 47, 435, 436), (49, 48, 436, 437), (50, 49, 437, 438), (51, 50, 438, 439), (52, 51, 439, 440), (53, 52, 440, 441), (54, 53, 441, 442), (55, 54, 442, 443), (56, 55, 443, 444), (57, 56, 444, 445), (58, 57, 445, 446), (59, 58, 446, 447), (60, 59, 447, 448), (61, 60, 448, 449), (62, 61, 449, 450), (63, 62, 450, 451), (64, 63, 451, 452), (65, 64, 452, 453), (66, 65, 453, 454), (68, 67, 455, 456), (69, 68, 456, 457), (70, 69, 457, 458), (71, 70, 458, 459), (72, 71, 459, 460), (73, 72, 460, 461), (74, 73, 461, 462), (75, 74, 462, 463), (75, 463, 432, 44), (12, 13, 77, 78), (402, 77, 13, 14), (403, 402, 14, 15), (404, 403, 15, 16), (405, 404, 16, 17), (406, 405, 17, 18), (407, 406, 18, 19), (408, 407, 19, 20), (409, 408, 20, 21), (410, 409, 21, 22), (411, 410, 22, 23), (412, 411, 23, 24), (413, 412, 24, 25), (414, 413, 25, 26), (415, 414, 26, 27), (416, 415, 27, 28), (417, 416, 28, 29), (418, 417, 29, 30), (419, 418, 30, 31), (420, 419, 31, 32), (421, 420, 32, 33), (422, 421, 33, 34), (423, 422, 34, 35), (424, 423, 35, 36), (425, 424, 36, 37), (426, 425, 37, 38), (427, 426, 38, 39), (428, 427, 39, 40), (429, 428, 40, 41), (430, 429, 41, 42), (431, 430, 42, 43), (43, 12, 78, 431), (67, 66, 454, 455), (112, 498, 497, 111), (113, 499, 498, 112), (114, 500, 499, 113), (115, 501, 500, 114), (116, 502, 501, 115), (117, 503, 502, 116), (118, 504, 503, 117), (119, 505, 504, 118), (120, 506, 505, 119), (121, 507, 506, 120), (122, 508, 507, 121), (123, 509, 508, 122), (124, 510, 509, 123), (125, 511, 510, 124), (126, 512, 511, 125), (127, 513, 512, 126), (128, 514, 513, 127), (129, 515, 514, 128), (130, 516, 515, 129), (131, 517, 516, 130), (132, 518, 517, 131), (133, 519, 518, 132), (134, 520, 519, 133), (135, 521, 520, 134), (136, 522, 521, 135), (137, 523, 522, 136), (138, 524, 523, 137), (139, 525, 524, 138), (140, 526, 525, 139), (141, 527, 526, 140), (142, 528, 527, 141), (142, 111, 497, 528), (80, 79, 465, 466), (81, 80, 466, 467), (82, 81, 467, 468), (83, 82, 468, 469), (84, 83, 469, 470), (85, 84, 470, 471), (86, 85, 471, 472), (87, 86, 472, 473), (88, 87, 473, 474), (89, 88, 474, 475), (90, 89, 475, 476), (91, 90, 476, 477), (92, 91, 477, 478), (93, 92, 478, 479), (94, 93, 479, 480), (95, 94, 480, 481), (96, 95, 481, 482), (97, 96, 482, 483), (98, 97, 483, 484), (99, 98, 484, 485), (100, 99, 485, 486), (101, 100, 486, 487), (102, 101, 487, 488), (103, 102, 488, 489), (104, 103, 489, 490), (105, 104, 490, 491), (106, 105, 491, 492), (107, 106, 492, 493), (108, 107, 493, 494), (109, 108, 494, 495), (110, 109, 495, 496), (110, 496, 465, 79), (144, 143, 529, 530), (145, 144, 530, 531), (146, 145, 531, 532), (147, 146, 532, 533), (148, 147, 533, 534), (149, 148, 534, 535), (150, 149, 535, 536), (151, 150, 536, 537), (152, 151, 537, 538), (153, 152, 538, 539), (154, 153, 539, 540), (155, 154, 540, 541), (156, 155, 541, 542), (157, 156, 542, 543), (158, 157, 543, 544), (159, 158, 544, 545), (160, 159, 545, 546), (161, 160, 546, 547), (162, 161, 547, 548), (163, 162, 548, 549), (164, 163, 549, 550), (165, 164, 550, 551), (166, 165, 551, 552), (167, 166, 552, 553), (168, 167, 553, 554), (169, 168, 554, 555), (170, 169, 555, 556), (171, 170, 556, 557), (172, 171, 557, 558), (173, 172, 558, 559), (174, 173, 559, 560), (174, 560, 529, 143), (176, 562, 561, 175), (177, 563, 562, 176), (178, 564, 563, 177), (179, 565, 564, 178), (180, 566, 565, 179), (181, 567, 566, 180), (182, 568, 567, 181), (183, 569, 568, 182), (184, 570, 569, 183), (185, 571, 570, 184), (186, 572, 571, 185), (187, 573, 572, 186), (188, 574, 573, 187), (189, 575, 574, 188), (191, 577, 576, 190), (192, 578, 577, 191), (193, 579, 578, 192), (194, 580, 579, 193), (195, 581, 580, 194), (196, 582, 581, 195), (197, 583, 582, 196), (198, 584, 583, 197), (199, 585, 584, 198), (200, 586, 585, 199), (201, 587, 586, 200), (202, 588, 587, 201), (203, 589, 588, 202), (204, 590, 589, 203), (205, 591, 590, 204), (206, 592, 591, 205), (206, 175, 561, 592), (190, 576, 575, 189), (530, 529, 561, 562), (531, 530, 562, 563), (532, 531, 563, 564), (533, 532, 564, 565), (534, 533, 565, 566), (535, 534, 566, 567), (536, 535, 567, 568), (537, 536, 568, 569), (538, 537, 569, 570), (539, 538, 570, 571), (540, 539, 571, 572), (541, 540, 572, 573), (542, 541, 573, 574), (543, 542, 574, 575), (544, 543, 575, 576), (545, 544, 576, 577), (546, 545, 577, 578), (547, 546, 578, 579), (548, 547, 579, 580), (549, 548, 580, 581), (550, 549, 581, 582), (551, 550, 582, 583), (552, 551, 583, 584), (553, 552, 584, 585), (554, 553, 585, 586), (555, 554, 586, 587), (556, 555, 587, 588), (557, 556, 588, 589), (558, 557, 589, 590), (559, 558, 590, 591), (560, 559, 591, 592), (560, 592, 561, 529), (691, 659, 658, 690), (692, 660, 659, 691), (693, 661, 660, 692), (694, 662, 661, 693), (695, 663, 662, 694), (696, 664, 663, 695), (697, 665, 664, 696), (698, 666, 665, 697), (699, 667, 666, 698), (700, 668, 667, 699), (701, 669, 668, 700), (702, 670, 669, 701), (703, 671, 670, 702), (704, 672, 671, 703), (705, 673, 672, 704), (706, 674, 673, 705), (707, 675, 674, 706), (708, 676, 675, 707), (709, 677, 676, 708), (710, 678, 677, 709), (711, 679, 678, 710), (712, 680, 679, 711), (713, 681, 680, 712), (714, 682, 681, 713), (683, 682, 714, 715), (716, 715, 683, 684), (717, 716, 684, 685), (718, 717, 685, 686), (719, 718, 686, 687), (720, 719, 687, 688), (721, 720, 688, 689), (721, 690, 658, 689), (809, 841, 842, 810), (841, 809, 808, 840), (807, 839, 840, 808), (807, 806, 838, 839), (806, 805, 837, 838), (837, 805, 804, 836), (836, 804, 803, 835), (803, 802, 834, 835), (801, 833, 834, 802), (833, 801, 800, 832), (799, 831, 832, 800), (799, 798, 830, 831), (432, 78, 77, 433), (434, 433, 77, 402), (435, 434, 402, 403), (436, 435, 403, 404), (437, 436, 404, 405), (438, 437, 405, 406), (439, 438, 406, 407), (440, 439, 407, 408), (441, 440, 408, 409), (442, 441, 409, 410), (443, 442, 410, 411), (444, 443, 411, 412), (445, 444, 412, 413), (446, 445, 413, 414), (447, 446, 414, 415), (448, 447, 415, 416), (449, 448, 416, 417), (450, 449, 417, 418), (451, 450, 418, 419), (452, 451, 419, 420), (453, 452, 420, 421), (454, 453, 421, 422), (423, 455, 454, 422), (456, 455, 423, 424), (457, 456, 424, 425), (458, 457, 425, 426), (459, 458, 426, 427), (460, 459, 427, 428), (461, 460, 428, 429), (462, 461, 429, 430), (463, 462, 430, 431), (463, 431, 78, 432), (175, 111, 142, 141, 140, 139, 138, 137, 136, 135, 134, 133, 132, 131, 130, 129, 128, 127, 191, 190, 189, 188, 187, 186, 185, 184, 183, 182, 181, 180, 179, 178, 177, 176), (7, 127, 191, 8), (5, 3, 175, 111), (191, 8, 3, 175, 206, 205, 204, 203, 202, 201, 200, 199, 198, 197, 196, 195, 194, 193, 192), (75, 44, 45, 46, 47, 48, 5, 111, 112, 113, 114, 115, 116, 117, 118, 119, 120, 121, 122, 123, 124, 125, 126, 127, 7, 64, 65, 66, 67, 68, 69, 70, 71, 72, 73, 74), (6, 4, 798, 799, 800, 801, 802, 803, 804, 805, 806, 807, 808, 809, 810, 811, 812, 813, 814), (6, 9, 366), (397, 366, 9, 1, 382, 383, 384, 385, 386, 387, 388, 389, 390, 391, 392, 393, 394, 395, 396), (264, 3, 8, 248, 247, 246, 245, 244, 243, 242, 241, 240, 271, 270, 269, 268, 267, 266, 265), (8, 9, 312, 248), (3, 1, 328, 264), (328, 264, 263, 262, 261, 260, 259, 258, 257, 256, 255, 254, 253, 252, 251, 250, 249, 248, 312, 311, 310, 309, 308, 307, 306, 305, 304, 335, 334, 333, 332, 331, 330, 329), (316, 315, 314, 313, 312, 9, 1, 328, 327, 326, 325, 324, 323, 322, 321, 320, 319, 318, 317), (209, 208, 594, 595), (209, 595, 596, 210), (211, 210, 596, 597), (211, 597, 598, 212), (213, 212, 598, 599), (213, 599, 600, 214), (215, 214, 600, 601), (215, 601, 602, 216), (217, 216, 602, 603), (217, 603, 604, 218), (218, 604, 605, 219), (219, 605, 606, 220), (221, 220, 606, 607), (221, 607, 608, 222), (223, 222, 608, 609), (223, 609, 610, 224), (225, 224, 610, 611), (225, 611, 612, 226), (227, 226, 612, 613), (227, 613, 614, 228), (229, 228, 614, 615), (230, 229, 615, 616), (231, 230, 616, 617), (231, 617, 618, 232), (233, 232, 618, 619), (233, 619, 620, 234), (235, 234, 620, 621), (235, 621, 622, 236), (237, 236, 622, 623), (237, 623, 624, 238), (239, 238, 624, 625), (239, 625, 594, 208), (811, 810, 842, 843), (844, 812, 811, 843), (845, 813, 812, 844), (813, 845, 846, 814), (815, 814, 846, 847), (815, 847, 848, 816), (817, 816, 848, 849), (817, 849, 850, 818), (819, 818, 850, 851), (852, 820, 819, 851), (853, 821, 820, 852), (790, 821, 853, 822), (791, 790, 822, 823), (791, 823, 824, 792), (825, 793, 792, 824), (794, 793, 825, 826), (795, 794, 826, 827), (828, 796, 795, 827), (797, 796, 828, 829), (798, 797, 829, 830), (370, 371, 372, 373, 374, 375, 376, 377, 378, 379, 380, 381, 382, 4, 6, 366, 367, 368, 369), (49, 50, 51, 52, 53, 54, 55, 56, 57, 58, 59, 60, 61, 62, 63, 64, 7, 814, 815, 816, 817, 818, 819, 820, 821, 790, 791, 792, 793, 794, 795, 796, 797, 798, 5, 48), (814, 7, 6), (798, 4, 5), (2, 3, 5, 855), (855, 5, 4, 854), (924, 923, 922, 927), (7, 857, 856, 6), (7, 8, 10, 857), (6, 856, 11, 9), (10, 2, 855, 857), (11, 856, 854, 0), (855, 854, 856, 857), (754, 786, 753, 755), (755, 753, 752, 756), (757, 756, 752, 751), (757, 751, 750, 758), (759, 758, 750, 749), (759, 749, 748, 760), (761, 760, 748, 747), (761, 747, 746, 762), (763, 762, 746, 745), (763, 745, 744, 764), (765, 764, 744, 743), (765, 743, 742, 766), (767, 766, 742, 741), (767, 741, 740, 768), (769, 768, 740, 739), (769, 739, 738, 770), (771, 770, 738, 737), (771, 737, 736, 772), (773, 772, 736, 735), (773, 735, 734, 774), (775, 774, 734, 733), (775, 733, 732, 776), (777, 776, 732, 731), (777, 731, 730, 778), (779, 778, 730, 729), (779, 729, 728, 780), (781, 780, 728, 727), (781, 727, 726, 782), (783, 782, 726, 725), (783, 725, 724, 784), (785, 784, 724, 723), (754, 785, 723, 786), (786, 336, 337, 753), (337, 338, 752, 753), (751, 752, 338, 339), (339, 340, 750, 751), (749, 750, 340, 341), (341, 342, 748, 749), (747, 748, 342, 343), (343, 344, 746, 747), (745, 746, 344, 345), (345, 346, 744, 745), (743, 744, 346, 347), (347, 348, 742, 743), (741, 742, 348, 349), (349, 350, 740, 741), (739, 740, 350, 351), (351, 352, 738, 739), (737, 738, 352, 353), (353, 354, 736, 737), (735, 736, 354, 355), (355, 356, 734, 735), (733, 734, 356, 357), (357, 358, 732, 733), (731, 732, 358, 359), (359, 360, 730, 731), (729, 730, 360, 361), (361, 362, 728, 729), (727, 728, 362, 363), (363, 364, 726, 727), (725, 726, 364, 365), (365, 398, 724, 725), (723, 724, 398, 722), (336, 786, 723, 722), (823, 822, 858, 859), (824, 823, 859, 860), (825, 824, 860, 861), (826, 825, 861, 862), (827, 826, 862, 863), (828, 827, 863, 864), (829, 828, 864, 865), (830, 829, 865, 866), (831, 830, 866, 867), (832, 831, 867, 868), (833, 832, 868, 869), (834, 833, 869, 870), (835, 834, 870, 871), (836, 835, 871, 872), (837, 836, 872, 873), (838, 837, 873, 874), (839, 838, 874, 875), (840, 839, 875, 876), (841, 840, 876, 877), (842, 841, 877, 878), (843, 842, 878, 879), (844, 843, 879, 880), (845, 844, 880, 881), (846, 845, 881, 882), (847, 846, 882, 883), (848, 847, 883, 884), (849, 848, 884, 885), (850, 849, 885, 886), (851, 850, 886, 887), (852, 851, 887, 888), (853, 852, 888, 889), (853, 889, 858, 822), (890, 891, 859, 858), (891, 892, 860, 859), (892, 893, 861, 860), (893, 894, 862, 861), (894, 895, 863, 862), (895, 896, 864, 863), (896, 897, 865, 864), (897, 898, 866, 865), (898, 899, 867, 866), (899, 900, 868, 867), (900, 901, 869, 868), (901, 902, 870, 869), (902, 903, 871, 870), (903, 904, 872, 871), (904, 905, 873, 872), (905, 906, 874, 873), (906, 907, 875, 874), (907, 908, 876, 875), (908, 909, 877, 876), (909, 910, 878, 877), (910, 911, 879, 878), (911, 912, 880, 879), (912, 913, 881, 880), (913, 914, 882, 881), (914, 915, 883, 882), (915, 916, 884, 883), (916, 917, 885, 884), (917, 918, 886, 885), (918, 919, 887, 886), (919, 920, 888, 887), (920, 921, 889, 888), (890, 858, 889, 921), (923, 925, 926, 922), (923, 924, 854, 925), (382, 1, 4), (0, 854, 4, 1), (922, 926, 4, 927), (4, 926, 925, 854), (928, 934, 932, 0), (932, 0, 1, 933), (934, 928, 929, 935), (934, 935, 933, 932), (929, 935, 933, 1), (930, 938, 936, 2), (937, 3, 2, 936), (936, 938, 939, 937), (938, 930, 931, 939), (3, 937, 939, 931), (941, 945, 943, 855), (942, 5, 855, 943), (944, 945, 941, 940), (945, 944, 942, 943), (940, 5, 942, 944)])
_uv = me_cube.uv_layers.new(name='UVMap')
_uv.uv.foreach_set('vector', [0.375, 0.0, 0.625, 0.0, 0.625, 0.25, 0.375, 0.25, 0.0, 0.0, 0.0, 0.0, 0.0, 0.0, 0.0, 0.0, 0.375, 1.0, 0.375, 0.25, 0.0, 0.0, 0.0, 0.0, 0.0, 0.0, 0.0, 0.0, 0.0, 0.0, 0.0, 0.0, 0.0, 0.0, 0.0, 0.0, 0.0, 0.0, 0.0, 0.0, 0.0, 0.0, 0.0, 0.0, 0.0, 0.0, 0.0, 0.0, 0.0, 0.0, 0.0, 0.0, 0.0, 0.0, 0.0, 0.0, 0.0, 0.0, 0.0, 0.0, 0.0, 0.0, 0.0, 0.0, 0.0, 0.0, 0.0, 0.0, 0.0, 0.0, 0.0, 0.0, 0.0, 0.0, 0.0, 0.0, 0.0, 0.0, 0.0, 0.0, 0.0, 0.0, 0.0, 0.0, 0.0, 0.0, 0.0, 0.0, 0.0, 0.0, 0.0, 0.0, 0.0, 0.0, 0.0, 0.0, 0.0, 0.0, 0.0, 0.0, 0.0, 0.0, 0.0, 0.0, 0.0, 0.0, 0.0, 0.0, 0.0, 0.0, 0.0, 0.0, 0.0, 0.0, 0.0, 0.0, 0.0, 0.0, 0.0, 0.0, 0.0, 0.0, 0.0, 0.0, 0.0, 0.0, 0.0, 0.0, 0.0, 0.0, 0.0, 0.0, 0.0, 0.0, 0.0, 0.0, 0.0, 0.0, 0.0, 0.0, 0.0, 0.0, 0.0, 0.0, 0.0, 0.0, 0.0, 0.0, 0.0, 0.0, 0.0, 0.0, 0.0, 0.0, 0.0, 0.0, 0.0, 0.0, 0.0, 0.0, 0.0, 0.0, 0.0, 0.0, 0.0, 0.0, 0.0, 0.0, 0.0, 0.0, 0.0, 0.0, 0.0, 0.0, 0.0, 0.0, 0.0, 0.0, 0.0, 0.0, 0.0, 0.0, 0.0, 0.0, 0.0, 0.0, 0.0, 0.0, 0.0, 0.0, 0.0, 0.0, 0.0, 0.0, 0.0, 0.0, 0.0, 0.0, 0.0, 0.0, 0.0, 0.0, 0.0, 0.0, 0.0, 0.0, 0.0, 0.0, 0.0, 0.0, 0.0, 0.0, 0.0, 0.0, 0.0, 0.0, 0.0, 0.0, 0.0, 0.0, 0.0, 0.0, 0.0, 0.0, 0.0, 0.0, 0.0, 0.0, 0.0, 0.0, 0.0, 0.0, 0.0, 0.0, 0.0, 0.0, 0.0, 0.0, 0.0, 0.0, 0.0, 0.0, 0.0, 0.0, 0.0, 0.0, 0.0, 0.0, 0.0, 0.0, 0.0, 0.0, 0.0, 0.0, 0.0, 0.0, 0.0, 0.0, 0.0, 0.0, 0.0, 0.0, 0.0, 0.0, 0.0, 0.0, 0.0, 0.0, 0.0, 0.0, 0.0, 0.0, 0.0, 0.0, 0.0, 0.0, 0.0, 0.0, 0.0, 0.0, 0.0, 0.0, 0.0, 0.0, 0.0, 0.0, 0.0, 0.0, 0.0, 0.0, 0.0, 0.0, 0.0, 0.0, 0.0, 0.0, 0.0, 0.0, 0.0, 0.0, 0.0, 0.0, 0.0, 0.0, 0.0, 0.0, 0.0, 0.0, 0.0, 0.0, 0.0, 0.0, 0.0, 0.0, 0.0, 0.0, 0.0, 0.0, 0.0, 0.0, 0.0, 0.0, 0.0, 0.0, 0.0, 0.0, 0.0, 0.0, 0.0, 0.0, 0.0, 0.0, 0.0, 0.0, 0.0, 0.0, 0.0, 0.0, 0.0, 0.0, 0.0, 0.0, 0.0, 0.0, 0.0, 0.0, 0.0, 0.0, 0.0, 0.0, 0.0, 0.0, 0.0, 0.0, 0.0, 0.0, 0.0, 0.0, 0.0, 0.0, 0.0, 0.0, 0.0, 0.0, 0.0, 0.0, 0.0, 0.0, 0.0, 0.0, 0.0, 0.0, 0.0, 0.0, 0.0, 0.0, 0.0, 0.0, 0.0, 0.0, 0.0, 0.0, 0.0, 0.0, 0.0, 0.0, 0.0, 0.0, 0.0, 0.0, 0.0, 0.0, 0.0, 0.0, 0.0, 0.0, 0.0, 0.0, 0.0, 0.0, 0.0, 0.0, 0.0, 0.0, 0.0, 0.0, 0.0, 0.0, 0.0, 0.0, 0.0, 0.0, 0.0, 0.0, 0.0, 0.0, 0.0, 0.0, 0.0, 0.0, 0.0, 0.0, 0.0, 0.0, 0.0, 0.0, 0.0, 0.0, 0.0, 0.0, 0.0, 0.0, 0.0, 0.0, 0.0, 0.0, 0.0, 0.0, 0.0, 0.0, 0.0, 0.0, 0.0, 0.0, 0.0, 0.0, 0.0, 0.0, 0.0, 0.0, 0.0, 0.0, 0.0, 0.0, 0.0, 0.0, 0.0, 0.0, 0.0, 0.0, 0.0, 0.0, 0.0, 0.0, 0.0, 0.0, 0.0, 0.0, 0.0, 0.0, 0.0, 0.0, 0.0, 0.0, 0.0, 0.0, 0.0, 0.0, 0.0, 0.0, 0.0, 0.0, 0.0, 0.0, 0.0, 0.0, 0.0, 0.0, 0.0, 0.0, 0.0, 0.0, 0.0, 0.0, 0.0, 0.0, 0.0, 0.0, 0.0, 0.0, 0.0, 0.0, 0.0, 0.0, 0.0, 0.0, 0.0, 0.0, 0.0, 0.0, 0.0, 0.0, 0.0, 0.0, 0.0, 0.0, 0.0, 0.0, 0.0, 0.0, 0.0, 0.0, 0.0, 0.0, 0.0, 0.0, 0.0, 0.0, 0.0, 0.0, 0.0, 0.0, 0.0, 0.0, 0.0, 0.0, 0.0, 0.0, 0.0, 0.0, 0.0, 0.0, 0.0, 0.0, 0.0, 0.0, 0.0, 0.0, 0.0, 0.0, 0.0, 0.0, 0.0, 0.0, 0.0, 0.0, 0.0, 0.0, 0.0, 0.0, 0.0, 0.0, 0.0, 0.0, 0.0, 0.0, 0.0, 0.0, 0.0, 0.0, 0.0, 0.0, 0.0, 0.0, 0.0, 0.0, 0.0, 0.0, 0.0, 0.0, 0.0, 0.0, 0.0, 0.0, 0.0, 0.0, 0.0, 0.0, 0.0, 0.0, 0.0, 0.0, 0.0, 0.0, 0.0, 0.0, 0.0, 0.0, 0.0, 0.0, 0.0, 0.0, 0.0, 0.0, 0.0, 0.0, 0.0, 0.0, 0.0, 0.0, 0.0, 0.0, 0.0, 0.0, 0.0, 0.0, 0.0, 0.0, 0.0, 0.0, 0.0, 0.0, 0.0, 0.0, 0.0, 0.0, 0.0, 0.0, 0.0, 0.0, 0.0, 0.0, 0.0, 0.0, 0.0, 0.0, 0.0, 0.0, 0.0, 0.0, 0.0, 0.0, 0.0, 0.0, 0.0, 0.0, 0.0, 0.0, 0.0, 0.0, 0.0, 0.0, 0.0, 0.0, 0.0, 0.0, 0.0, 0.0, 0.0, 0.0, 0.0, 0.0, 0.0, 0.0, 0.0, 0.0, 0.0, 0.0, 0.0, 0.0, 0.0, 0.0, 0.0, 0.0, 0.0, 0.0, 0.0, 0.0, 0.0, 0.0, 0.0, 0.0, 0.0, 0.0, 0.0, 0.0, 0.0, 0.0, 0.0, 0.0, 0.0, 0.0, 0.0, 0.0, 0.0, 0.0, 0.0, 0.0, 0.0, 0.0, 0.0, 0.0, 0.0, 0.0, 0.0, 0.0, 0.0, 0.0, 0.0, 0.0, 0.0, 0.0, 0.0, 0.0, 0.0, 0.0, 0.0, 0.0, 0.0, 0.0, 0.0, 0.0, 0.0, 0.0, 0.0, 0.0, 0.0, 0.0, 0.0, 0.0, 0.0, 0.0, 0.0, 0.0, 0.0, 0.0, 0.0, 0.0, 0.0, 0.0, 0.0, 0.0, 0.0, 0.0, 0.0, 0.0, 0.0, 0.0, 0.0, 0.0, 0.0, 0.0, 0.0, 0.0, 0.0, 0.0, 0.0, 0.0, 0.0, 0.0, 0.0, 0.0, 0.0, 0.0, 0.0, 0.0, 0.0, 0.0, 0.0, 0.0, 0.0, 0.0, 0.0, 0.0, 0.0, 0.0, 0.0, 0.0, 0.0, 0.0, 0.0, 0.0, 0.0, 0.0, 0.0, 0.0, 0.0, 0.0, 0.0, 0.0, 0.0, 0.0, 0.0, 0.0, 0.0, 0.0, 0.0, 0.0, 0.0, 0.0, 0.0, 0.0, 0.0, 0.0, 0.0, 0.0, 0.0, 0.0, 0.0, 0.0, 0.0, 0.0, 0.0, 0.0, 0.0, 0.0, 0.0, 0.0, 0.0, 0.0, 0.0, 0.0, 0.0, 0.0, 0.0, 0.0, 0.0, 0.0, 0.0, 0.0, 0.0, 0.0, 0.0, 0.0, 0.0, 0.0, 0.0, 0.0, 0.0, 0.0, 0.0, 0.0, 0.0, 0.0, 0.0, 0.0, 0.0, 0.0, 0.0, 0.0, 0.0, 0.0, 0.0, 0.0, 0.0, 0.0, 0.0, 0.0, 0.0, 0.0, 0.0, 0.0, 0.0, 0.0, 0.0, 0.0, 0.0, 0.0, 0.0, 0.0, 0.0, 0.0, 0.0, 0.0, 0.0, 0.0, 0.0, 0.0, 0.0, 0.0, 0.0, 0.0, 0.0, 0.0, 0.0, 0.0, 0.0, 0.0, 0.0, 0.0, 0.0, 0.0, 0.0, 0.0, 0.0, 0.0, 0.0, 0.0, 0.0, 0.0, 0.0, 0.0, 0.0, 0.0, 0.0, 0.0, 0.0, 0.0, 0.0, 0.0, 0.0, 0.0, 0.0, 0.0, 0.0, 0.0, 0.0, 0.0, 0.0, 0.0, 0.0, 0.0, 0.0, 0.0, 0.0, 0.0, 0.0, 0.0, 0.0, 0.0, 0.0, 0.0, 0.0, 0.0, 0.0, 0.0, 0.0, 0.0, 0.0, 0.0, 0.0, 0.0, 0.0, 0.0, 0.0, 0.0, 0.0, 0.0, 0.0, 0.0, 0.0, 0.0, 0.0, 0.0, 0.0, 0.0, 0.0, 0.0, 0.0, 0.0, 0.0, 0.0, 0.0, 0.0, 0.0, 0.0, 0.0, 0.0, 0.0, 0.0, 0.0, 0.0, 0.0, 0.0, 0.0, 0.0, 0.0, 0.0, 0.0, 0.0, 0.0, 0.0, 0.0, 0.0, 0.0, 0.0, 0.0, 0.0, 0.0, 0.0, 0.0, 0.0, 0.0, 0.0, 0.0, 0.0, 0.0, 0.0, 0.0, 0.0, 0.0, 0.0, 0.0, 0.0, 0.0, 0.0, 0.0, 0.0, 0.0, 0.0, 0.0, 0.0, 0.0, 0.0, 0.0, 0.0, 0.0, 0.0, 0.0, 0.0, 0.0, 0.0, 0.0, 0.0, 0.0, 0.0, 0.0, 0.0, 0.0, 0.0, 0.0, 0.0, 0.0, 0.0, 0.0, 0.0, 0.0, 0.0, 0.0, 0.0, 0.0, 0.0, 0.0, 0.0, 0.0, 0.0, 0.0, 0.0, 0.0, 0.0, 0.0, 0.0, 0.0, 0.0, 0.0, 0.0, 0.0, 0.0, 0.0, 0.0, 0.0, 0.0, 0.0, 0.0, 0.0, 0.0, 0.0, 0.0, 0.0, 0.0, 0.0, 0.0, 0.0, 0.0, 0.0, 0.0, 0.0, 0.0, 0.0, 0.0, 0.0, 0.0, 0.0, 0.0, 0.0, 0.0, 0.0, 0.0, 0.0, 0.0, 0.0, 0.0, 0.0, 0.0, 0.0, 0.0, 0.0, 0.0, 0.0, 0.0, 0.0, 0.0, 0.0, 0.0, 0.0, 0.0, 0.0, 0.0, 0.0, 0.0, 0.0, 0.0, 0.0, 0.0, 0.0, 0.0, 0.0, 0.0, 0.0, 0.0, 0.0, 0.0, 0.0, 0.0, 0.0, 0.0, 0.0, 0.0, 0.0, 0.0, 0.0, 0.0, 0.0, 0.0, 0.0, 0.0, 0.0, 0.0, 0.0, 0.0, 0.0, 0.0, 0.0, 0.0, 0.0, 0.0, 0.0, 0.0, 0.0, 0.0, 0.0, 0.0, 0.0, 0.0, 0.0, 0.0, 0.0, 0.0, 0.0, 0.0, 0.0, 0.0, 0.0, 0.0, 0.0, 0.0, 0.0, 0.0, 0.0, 0.0, 0.0, 0.0, 0.0, 0.0, 0.0, 0.0, 0.0, 0.0, 0.0, 0.0, 0.0, 0.0, 0.0, 0.0, 0.0, 0.0, 0.0, 0.0, 0.0, 0.0, 0.0, 0.0, 0.0, 0.0, 0.0, 0.0, 0.0, 0.0, 0.0, 0.0, 0.0, 0.0, 0.0, 0.0, 0.0, 0.0, 0.0, 0.0, 0.0, 0.0, 0.0, 0.0, 0.0, 0.0, 0.0, 0.0, 0.0, 0.0, 0.0, 0.0, 0.0, 0.0, 0.0, 0.0, 0.0, 0.0, 0.0, 0.0, 0.0, 0.0, 0.0, 0.0, 0.0, 0.0, 0.0, 0.0, 0.0, 0.0, 0.0, 0.0, 0.0, 0.0, 0.0, 0.0, 0.0, 0.0, 0.0, 0.0, 0.0, 0.0, 0.0, 0.0, 0.0, 0.0, 0.0, 0.0, 0.0, 0.0, 0.0, 0.0, 0.0, 0.0, 0.0, 0.0, 0.0, 0.0, 0.0, 0.0, 0.0, 0.0, 0.0, 0.0, 0.0, 0.0, 0.0, 0.0, 0.0, 0.0, 0.0, 0.0, 0.0, 0.0, 0.0, 0.0, 0.0, 0.0, 0.0, 0.0, 0.0, 0.0, 0.0, 0.0, 0.0, 0.0, 0.0, 0.0, 0.0, 0.0, 0.0, 0.0, 0.0, 0.0, 0.0, 0.0, 0.0, 0.0, 0.0, 0.0, 0.0, 0.0, 0.0, 0.0, 0.0, 0.0, 0.0, 0.0, 0.0, 0.0, 0.0, 0.0, 0.0, 0.0, 0.0, 0.0, 0.0, 0.0, 0.0, 0.0, 0.0, 0.0, 0.0, 0.0, 0.0, 0.0, 0.0, 0.0, 0.0, 0.0, 0.0, 0.0, 0.0, 0.0, 0.0, 0.0, 0.0, 0.0, 0.0, 0.0, 0.0, 0.0, 0.0, 0.0, 0.0, 0.0, 0.0, 0.0, 0.0, 0.0, 0.0, 0.0, 0.0, 0.0, 0.0, 0.0, 0.0, 0.0, 0.0, 0.0, 0.0, 0.0, 0.0, 0.0, 0.0, 0.0, 0.0, 0.0, 0.0, 0.0, 0.0, 0.0, 0.0, 0.0, 0.0, 0.0, 0.0, 0.0, 0.0, 0.0, 0.0, 0.0, 0.0, 0.0, 0.0, 0.0, 0.0, 0.0, 0.0, 0.0, 0.0, 0.0, 0.0, 0.0, 0.0, 0.0, 0.0, 0.0, 0.0, 0.0, 0.0, 0.0, 0.0, 0.0, 0.0, 0.0, 0.0, 0.0, 0.0, 0.0, 0.0, 0.0, 0.0, 0.0, 0.0, 0.0, 0.0, 0.0, 0.0, 0.0, 0.0, 0.0, 0.0, 0.0, 0.0, 0.0, 0.0, 0.0, 0.0, 0.0, 0.0, 0.0, 0.0, 0.0, 0.0, 0.0, 0.0, 0.0, 0.0, 0.0, 0.0, 0.0, 0.0, 0.0, 0.0, 0.0, 0.0, 0.0, 0.0, 0.0, 0.0, 0.0, 0.0, 0.0, 0.0, 0.0, 0.0, 0.0, 0.0, 0.0, 0.0, 0.0, 0.0, 0.0, 0.0, 0.0, 0.0, 0.0, 0.0, 0.0, 0.0, 0.0, 0.0, 0.0, 0.0, 0.0, 0.0, 0.0, 0.0, 0.0, 0.0, 0.0, 0.0, 0.0, 0.0, 0.0, 0.0, 0.0, 0.0, 0.0, 0.0, 0.0, 0.0, 0.0, 0.0, 0.0, 0.0, 0.0, 0.0, 0.0, 0.0, 0.0, 0.0, 0.0, 0.0, 0.0, 0.0, 0.0, 0.0, 0.0, 0.0, 0.0, 0.0, 0.0, 0.0, 0.0, 0.0, 0.0, 0.0, 0.0, 0.0, 0.0, 0.0, 0.0, 0.0, 0.0, 0.0, 0.0, 0.0, 0.0, 0.0, 0.0, 0.0, 0.0, 0.0, 0.0, 0.0, 0.0, 0.0, 0.0, 0.0, 0.0, 0.0, 0.0, 0.0, 0.0, 0.0, 0.0, 0.0, 0.0, 0.0, 0.0, 0.0, 0.0, 0.0, 0.0, 0.0, 0.0, 0.0, 0.0, 0.0, 0.0, 0.0, 0.0, 0.0, 0.0, 0.0, 0.0, 0.0, 0.0, 0.0, 0.0, 0.0, 0.0, 0.0, 0.0, 0.0, 0.0, 0.0, 0.0, 0.0, 0.0, 0.0, 0.0, 0.0, 0.0, 0.0, 0.0, 0.0, 0.0, 0.0, 0.0, 0.0, 0.0, 0.0, 0.0, 0.0, 0.0, 0.0, 0.0, 0.0, 0.0, 0.0, 0.0, 0.0, 0.0, 0.0, 0.0, 0.0, 0.0, 0.0, 0.0, 0.0, 0.0, 0.0, 0.0, 0.0, 0.0, 0.0, 0.0, 0.0, 0.0, 0.0, 0.0, 0.0, 0.0, 0.0, 0.0, 0.0, 0.0, 0.0, 0.0, 0.0, 0.0, 0.0, 0.0, 0.0, 0.0, 0.0, 0.0, 0.0, 0.0, 0.0, 0.0, 0.0, 0.0, 0.0, 0.0, 0.0, 0.0, 0.0, 0.0, 0.0, 0.0, 0.0, 0.0, 0.0, 0.0, 0.0, 0.0, 0.0, 0.0, 0.0, 0.0, 0.0, 0.0, 0.0, 0.0, 0.0, 0.0, 0.0, 0.0, 0.0, 0.0, 0.0, 0.0, 0.0, 0.0, 0.0, 0.0, 0.0, 0.0, 0.0, 0.0, 0.0, 0.0, 0.0, 0.0, 0.0, 0.0, 0.0, 0.0, 0.0, 0.0, 0.0, 0.0, 0.0, 0.0, 0.0, 0.0, 0.0, 0.0, 0.0, 0.0, 0.0, 0.0, 0.0, 0.0, 0.0, 0.0, 0.0, 0.0, 0.0, 0.0, 0.0, 0.0, 0.0, 0.0, 0.0, 0.0, 0.0, 0.0, 0.0, 0.0, 0.0, 0.0, 0.0, 0.0, 0.0, 0.0, 0.0, 0.0, 0.0, 0.0, 0.0, 0.0, 0.0, 0.0, 0.0, 0.0, 0.0, 0.0, 0.0, 0.0, 0.0, 0.0, 0.0, 0.0, 0.0, 0.0, 0.0, 0.0, 0.0, 0.0, 0.0, 0.0, 0.0, 0.0, 0.0, 0.0, 0.0, 0.0, 0.0, 0.0, 0.0, 0.0, 0.0, 0.0, 0.0, 0.0, 0.0, 0.0, 0.0, 0.0, 0.0, 0.0, 0.0, 0.0, 0.0, 0.0, 0.0, 0.0, 0.0, 0.0, 0.0, 0.0, 0.0, 0.0, 0.0, 0.0, 0.0, 0.0, 0.0, 0.0, 0.0, 0.0, 0.0, 0.0, 0.0, 0.0, 0.0, 0.0, 0.0, 0.0, 0.0, 0.0, 0.0, 0.0, 0.0, 0.0, 0.0, 0.0, 0.0, 0.0, 0.0, 0.0, 0.0, 0.0, 0.0, 0.0, 0.0, 0.0, 0.0, 0.0, 0.0, 0.0, 0.0, 0.0, 0.0, 0.0, 0.0, 0.0, 0.0, 0.0, 0.0, 0.0, 0.0, 0.0, 0.0, 0.0, 0.0, 0.0, 0.0, 0.0, 0.0, 0.0, 0.0, 0.0, 0.0, 0.0, 0.0, 0.0, 0.0, 0.0, 0.0, 0.0, 0.0, 0.0, 0.0, 0.0, 0.0, 0.0, 0.0, 0.0, 0.0, 0.0, 0.0, 0.0, 0.0, 0.0, 0.0, 0.0, 0.0, 0.0, 0.0, 0.0, 0.0, 0.0, 0.0, 0.0, 0.0, 0.0, 0.0, 0.0, 0.0, 0.0, 0.0, 0.0, 0.0, 0.0, 0.0, 0.0, 0.0, 0.0, 0.0, 0.0, 0.0, 0.0, 0.0, 0.0, 0.0, 0.0, 0.0, 0.0, 0.0, 0.0, 0.0, 0.0, 0.0, 0.0, 0.0, 0.0, 0.0, 0.0, 0.0, 0.0, 0.0, 0.0, 0.0, 0.0, 0.0, 0.0, 0.0, 0.0, 0.0, 0.0, 0.0, 0.0, 0.0, 0.0, 0.0, 0.0, 0.0, 0.0, 0.0, 0.0, 0.0, 0.0, 0.0, 0.0, 0.0, 0.0, 0.0, 0.0, 0.0, 0.0, 0.0, 0.0, 0.0, 0.0, 0.0, 0.0, 0.0, 0.0, 0.0, 0.0, 0.0, 0.0, 0.0, 0.0, 0.0, 0.0, 0.0, 0.0, 0.0, 0.0, 0.0, 0.0, 0.0, 0.0, 0.0, 0.0, 0.0, 0.0, 0.0, 0.0, 0.0, 0.0, 0.0, 0.0, 0.0, 0.0, 0.0, 0.0, 0.0, 0.0, 0.0, 0.0, 0.0, 0.0, 0.0, 0.0, 0.0, 0.0, 0.0, 0.0, 0.0, 0.0, 0.0, 0.0, 0.0, 0.0, 0.0, 0.0, 0.0, 0.0, 0.0, 0.0, 0.0, 0.0, 0.0, 0.0, 0.0, 0.0, 0.0, 0.0, 0.0, 0.0, 0.0, 0.0, 0.0, 0.0, 0.0, 0.0, 0.0, 0.0, 0.0, 0.0, 0.0, 0.0, 0.0, 0.0, 0.0, 0.0, 0.0, 0.0, 0.0, 0.0, 0.0, 0.0, 0.0, 0.0, 0.0, 0.0, 0.0, 0.0, 0.0, 0.0, 0.0, 0.0, 0.0, 0.0, 0.0, 0.0, 0.0, 0.0, 0.0, 0.0, 0.0, 0.0, 0.0, 0.0, 0.0, 0.0, 0.0, 0.0, 0.0, 0.0, 0.0, 0.0, 0.0, 0.0, 0.0, 0.0, 0.0, 0.0, 0.0, 0.0, 0.0, 0.0, 0.0, 0.0, 0.0, 0.0, 0.0, 0.0, 0.0, 0.0, 0.0, 0.0, 0.0, 0.0, 0.0, 0.0, 0.0, 0.0, 0.0, 0.0, 0.0, 0.0, 0.0, 0.0, 0.0, 0.0, 0.0, 0.0, 0.0, 0.0, 0.0, 0.0, 0.0, 0.0, 0.0, 0.0, 0.0, 0.0, 0.0, 0.0, 0.0, 0.0, 0.0, 0.0, 0.0, 0.0, 0.0, 0.0, 0.0, 0.0, 0.0, 0.0, 0.0, 0.0, 0.0, 0.0, 0.0, 0.0, 0.0, 0.0, 0.0, 0.0, 0.0, 0.0, 0.0, 0.0, 0.0, 0.0, 0.0, 0.0, 0.0, 0.0, 0.0, 0.0, 0.0, 0.0, 0.0, 0.0, 0.0, 0.0, 0.0, 0.0, 0.0, 0.0, 0.0, 0.0, 0.0, 0.0, 0.0, 0.0, 0.0, 0.0, 0.0, 0.0, 0.0, 0.0, 0.0, 0.0, 0.0, 0.0, 0.0, 0.0, 0.0, 0.0, 0.0, 0.0, 0.0, 0.0, 0.0, 0.0, 0.0, 0.0, 0.0, 0.0, 0.0, 0.0, 0.0, 0.0, 0.0, 0.0, 0.0, 0.0, 0.0, 0.0, 0.0, 0.0, 0.0, 0.0, 0.0, 0.0, 0.0, 0.0, 0.0, 0.0, 0.0, 0.0, 0.0, 0.0, 0.0, 0.0, 0.0, 0.0, 0.0, 0.0, 0.0, 0.0, 0.0, 0.0, 0.0, 0.0, 0.0, 0.0, 0.0, 0.0, 0.0, 0.0, 0.0, 0.0, 0.0, 0.0, 0.0, 0.0, 0.0, 0.0, 0.0, 0.0, 0.0, 0.0, 0.0, 0.0, 0.0, 0.0, 0.0, 0.0, 0.0, 0.0, 0.0, 0.0, 0.0, 0.0, 0.0, 0.0, 0.0, 0.0, 0.0, 0.0, 0.0, 0.0, 0.0, 0.0, 0.0, 0.0, 0.0, 0.0, 0.0, 0.0, 0.0, 0.0, 0.0, 0.0, 0.0, 0.0, 0.0, 0.0, 0.0, 0.0, 0.0, 0.0, 0.0, 0.0, 0.0, 0.0, 0.0, 0.0, 0.0, 0.0, 0.0, 0.0, 0.0, 0.0, 0.0, 0.0, 0.0, 0.0, 0.0, 0.0, 0.0, 0.0, 0.0, 0.0, 0.0, 0.0, 0.0, 0.0, 0.0, 0.0, 0.0, 0.0, 0.0, 0.0, 0.0, 0.0, 0.0, 0.0, 0.0, 0.0, 0.0, 0.0, 0.0, 0.0, 0.0, 0.0, 0.0, 0.0, 0.0, 0.0, 0.0, 0.0, 0.0, 0.0, 0.0, 0.0, 0.0, 0.0, 0.0, 0.0, 0.0, 0.0, 0.0, 0.0, 0.0, 0.0, 0.0, 0.0, 0.0, 0.0, 0.0, 0.0, 0.0, 0.0, 0.0, 0.0, 0.0, 0.0, 0.0, 0.0, 0.0, 0.0, 0.0, 0.0, 0.0, 0.0, 0.0, 0.0, 0.0, 0.0, 0.0, 0.0, 0.0, 0.0, 0.0, 0.0, 0.0, 0.0, 0.0, 0.0, 0.0, 0.0, 0.0, 0.0, 0.0, 0.0, 0.0, 0.0, 0.0, 0.0, 0.0, 0.0, 0.0, 0.0, 0.0, 0.0, 0.0, 0.0, 0.0, 0.0, 0.0, 0.0, 0.0, 0.0, 0.0, 0.0, 0.0, 0.0, 0.0, 0.0, 0.0, 0.0, 0.0, 0.0, 0.0, 0.0, 0.0, 0.0, 0.0, 0.0, 0.0, 0.0, 0.0, 0.0, 0.0, 0.0, 0.0, 0.0, 0.0, 0.0, 0.0, 0.0, 0.0, 0.0, 0.0, 0.0, 0.0, 0.0, 0.0, 0.0, 0.0, 0.0, 0.0, 0.0, 0.0, 0.0, 0.0, 0.0, 0.0, 0.0, 0.0, 0.0, 0.0, 0.0, 0.0, 0.0, 0.0, 0.0, 0.0, 0.0, 0.0, 0.0, 0.0, 0.0, 0.0, 0.0, 0.0, 0.0, 0.0, 0.0, 0.0, 0.0, 0.0, 0.0, 0.0, 0.0, 0.0, 0.0, 0.0, 0.0, 0.0, 0.0, 0.0, 0.0, 0.0, 0.0, 0.0, 0.0, 0.0, 0.0, 0.0, 0.0, 0.0, 0.0, 0.0, 0.0, 0.0, 0.0, 0.0, 0.0, 0.0, 0.0, 0.0, 0.0, 0.0, 0.0, 0.0, 0.0, 0.0, 0.0, 0.0, 0.0, 0.0, 0.0, 0.0, 0.0, 0.0, 0.0, 0.0, 0.0, 0.0, 0.0, 0.0, 0.0, 0.0, 0.0, 0.0, 0.0, 0.0, 0.0, 0.0, 0.0, 0.0, 0.0, 0.0, 0.0, 0.0, 0.0, 0.0, 0.0, 0.0, 0.0, 0.0, 0.0, 0.0, 0.0, 0.0, 0.0, 0.0, 0.0, 0.0, 0.0, 0.0, 0.0, 0.0, 0.0, 0.0, 0.0, 0.0, 0.0, 0.0, 0.0, 0.0, 0.0, 0.0, 0.0, 0.0, 0.0, 0.0, 0.0, 0.0, 0.0, 0.0, 0.0, 0.0, 0.0, 0.0, 0.0, 0.0, 0.0, 0.0, 0.0, 0.0, 0.0, 0.0, 0.0, 0.0, 0.0, 0.0, 0.0, 0.0, 0.0, 0.0, 0.0, 0.0, 0.0, 0.0, 0.0, 0.0, 0.0, 0.0, 0.0, 0.0, 0.0, 0.0, 0.0, 0.0, 0.0, 0.0, 0.0, 0.0, 0.0, 0.0, 0.0, 0.0, 0.0, 0.0, 0.0, 0.0, 0.0, 0.0, 0.0, 0.0, 0.0, 0.0, 0.0, 0.0, 0.0, 0.0, 0.0, 0.0, 0.0, 0.0, 0.0, 0.0, 0.0, 0.0, 0.0, 0.0, 0.0, 0.0, 0.0, 0.0, 0.0, 0.0, 0.0, 0.0, 0.0, 0.0, 0.0, 0.0, 0.0, 0.0, 0.0, 0.0, 0.0, 0.0, 0.0, 0.0, 0.0, 0.0, 0.0, 0.0, 0.0, 0.0, 0.0, 0.0, 0.0, 0.0, 0.0, 0.0, 0.0, 0.0, 0.0, 0.0, 0.0, 0.0, 0.0, 0.0, 0.0, 0.0, 0.0, 0.0, 0.0, 0.0, 0.0, 0.0, 0.0, 0.0, 0.0, 0.0, 0.0, 0.0, 0.0, 0.0, 0.0, 0.0, 0.0, 0.0, 0.0, 0.0, 0.0, 0.0, 0.0, 0.0, 0.0, 0.0, 0.0, 0.0, 0.0, 0.0, 0.0, 0.0, 0.0, 0.0, 0.0, 0.0, 0.0, 0.0, 0.0, 0.0, 0.0, 0.0, 0.0, 0.0, 0.0, 0.0, 0.0, 0.0, 0.0, 0.0, 0.0, 0.0, 0.0, 0.0, 0.0, 0.0, 0.0, 0.0, 0.0, 0.0, 0.0, 0.0, 0.0, 0.0, 0.0, 0.0, 0.0, 0.0, 0.0, 0.0, 0.0, 0.0, 0.0, 0.0, 0.0, 0.0, 0.0, 0.0, 0.0, 0.0, 0.0, 0.0, 0.0, 0.0, 0.0, 0.0, 0.0, 0.0, 0.0, 0.0, 0.0, 0.0, 0.0, 0.0, 0.0, 0.0, 0.0, 0.0, 0.0, 0.0, 0.0, 0.0, 0.0, 0.0, 0.0, 0.0, 0.0, 0.0, 0.0, 0.0, 0.0, 0.0, 0.0, 0.0, 0.0, 0.0, 0.0, 0.0, 0.0, 0.0, 0.0, 0.0, 0.0, 0.0, 0.0, 0.0, 0.0, 0.0, 0.0, 0.0, 0.0, 0.0, 0.0, 0.0, 0.0, 0.0, 0.0, 0.0, 0.0, 0.0, 0.0, 0.0, 0.0, 0.0, 0.0, 0.0, 0.0, 0.0, 0.0, 0.0, 0.0, 0.0, 0.0, 0.0, 0.0, 0.0, 0.0, 0.0, 0.0, 0.0, 0.0, 0.0, 0.0, 0.0, 0.0, 0.0, 0.0, 0.0, 0.0, 0.0, 0.0, 0.0, 0.0, 0.0, 0.0, 0.0, 0.0, 0.0, 0.0, 0.0, 0.0, 0.0, 0.0, 0.0, 0.0, 0.0, 0.0, 0.0, 0.0, 0.0, 0.0, 0.0, 0.0, 0.0, 0.0, 0.0, 0.0, 0.0, 0.0, 0.0, 0.0, 0.0, 0.0, 0.0, 0.0, 0.0, 0.0, 0.0, 0.0, 0.0, 0.0, 0.0, 0.0, 0.0, 0.0, 0.0, 0.0, 0.0, 0.0, 0.0, 0.0, 0.0, 0.0, 0.0, 0.0, 0.0, 0.0, 0.0, 0.0, 0.0, 0.0, 0.0, 0.0, 0.0, 0.0, 0.0, 0.0, 0.0, 0.0, 0.0, 0.0, 0.0, 0.0, 0.0, 0.0, 0.0, 0.0, 0.0, 0.0, 0.0, 0.0, 0.0, 0.0, 0.0, 0.0, 0.0, 0.0, 0.0, 0.0, 0.0, 0.0, 0.0, 0.0, 0.0, 0.0, 0.0, 0.0, 0.0, 0.0, 0.0, 0.0, 0.0, 0.0, 0.0, 0.0, 0.0, 0.0, 0.0, 0.0, 0.0, 0.0, 0.0, 0.0, 0.0, 0.0, 0.0, 0.0, 0.0, 0.0, 0.0, 0.0, 0.0, 0.0, 0.0, 0.0, 0.0, 0.0, 0.0, 0.0, 0.0, 0.0, 0.0, 0.0, 0.0, 0.0, 0.0, 0.0, 0.0, 0.0, 0.0, 0.0, 0.0, 0.0, 0.0, 0.0, 0.0, 0.0, 0.0, 0.0, 0.0, 0.0, 0.0, 0.0, 0.0, 0.0, 0.0, 0.0, 0.0, 0.0, 0.0, 0.0, 0.0, 0.0, 0.0, 0.0, 0.0, 0.0, 0.0, 0.0, 0.0, 0.0, 0.0, 0.0, 0.0, 0.0, 0.0, 0.0, 0.0, 0.0, 0.0, 0.0, 0.0, 0.0, 0.0, 0.0, 0.0, 0.0, 0.0, 0.0, 0.0, 0.0, 0.0, 0.0, 0.0, 0.0, 0.0, 0.0, 0.0, 0.0, 0.0, 0.0, 0.0, 0.0, 0.0, 0.0, 0.0, 0.0, 0.0, 0.0, 0.0, 0.0, 0.0, 0.0, 0.0, 0.0, 0.0, 0.0, 0.0, 0.0, 0.0, 0.0, 0.0, 0.0, 0.0, 0.0, 0.0, 0.0, 0.0, 0.0, 0.0, 0.0, 0.0, 0.0, 0.0, 0.0, 0.0, 0.0, 0.0, 0.0, 0.0, 0.0, 0.0, 0.0, 0.0, 0.0, 0.0, 0.0, 0.0, 0.0, 0.0, 0.0, 0.0, 0.0, 0.0, 0.0, 0.0, 0.0, 0.0, 0.0, 0.0, 0.0, 0.0, 0.0, 0.0, 0.0, 0.0, 0.0, 0.0, 0.0, 0.0, 0.0, 0.0, 0.0, 0.0, 0.0, 0.0, 0.0, 0.0, 0.0, 0.0, 0.0, 0.0, 0.0, 0.0, 0.0, 0.0, 0.0, 0.0, 0.0, 0.0, 0.0, 0.0, 0.0, 0.0, 0.0, 0.0, 0.0, 0.0, 0.0, 0.0, 0.0, 0.0, 0.0, 0.0, 0.0, 0.0, 0.0, 0.0, 0.0, 0.0, 0.0, 0.0, 0.0, 0.0, 0.0, 0.0, 0.0, 0.0, 0.0, 0.0, 0.0, 0.0, 0.0, 0.0, 0.0, 0.0, 0.0, 0.0, 0.0, 0.0, 0.0, 0.0, 0.0, 0.0, 0.0, 0.0, 0.0, 0.0, 0.0, 0.0, 0.0, 0.0, 0.0, 0.0, 0.0, 0.0, 0.0, 0.0, 0.0, 0.0, 0.0, 0.0, 0.0, 0.0, 0.0, 0.0, 0.0, 0.0, 0.0, 0.0, 0.0, 0.0, 0.0, 0.0, 0.0, 0.0, 0.0, 0.0, 0.0, 0.0, 0.0, 0.0, 0.0, 0.0, 0.0, 0.0, 0.0, 0.0, 0.0, 0.0, 0.0, 0.0, 0.0, 0.0, 0.0, 0.0, 0.0, 0.0, 0.0, 0.0, 0.0, 0.0, 0.0, 0.0, 0.0, 0.0, 0.0, 0.0, 0.0, 0.0, 0.0, 0.0, 0.0, 0.0, 0.0, 0.0, 0.0, 0.0, 0.0, 0.0, 0.0, 0.0, 0.0, 0.0, 0.0, 0.0, 0.0, 0.0, 0.0, 0.0, 0.0, 0.0, 0.0, 0.0, 0.0, 0.0, 0.0, 0.0, 0.0, 0.0, 0.0, 0.0, 0.0, 0.0, 0.0, 0.0, 0.0, 0.0, 0.0, 0.0, 0.0, 0.0, 0.0, 0.0, 0.0, 0.0, 0.0, 0.0, 0.0, 0.0, 0.0, 0.0, 0.0, 0.0, 0.0, 0.0, 0.0, 0.0, 0.0, 0.0, 0.0, 0.0, 0.0, 0.0, 0.0, 0.0, 0.0, 0.0, 0.0, 0.0, 0.0, 0.0, 0.0, 0.0, 0.0, 0.0, 0.0, 0.0, 0.0, 0.0, 0.0, 0.0, 0.0, 0.0, 0.0, 0.0, 0.0, 0.0, 0.0, 0.0, 0.0, 0.0, 0.0, 0.0, 0.0, 0.0, 0.0, 0.0, 0.0, 0.0, 0.0, 0.0, 0.0, 0.0, 0.0, 0.0, 0.0, 0.0, 0.0, 0.0, 0.0, 0.0, 0.0, 0.0, 0.0, 0.0, 0.0, 0.0, 0.0, 0.0, 0.0, 0.0, 0.0, 0.0, 0.0, 0.0, 0.0, 0.0, 0.0, 0.0, 0.0, 0.0, 0.0, 0.0, 0.0, 0.0, 0.0, 0.0, 0.0, 0.0, 0.0, 0.0, 0.0, 0.0, 0.0, 0.0, 0.0, 0.0, 0.0, 0.0, 0.0, 0.0, 0.0, 0.0, 0.0, 0.0, 0.0, 0.0, 0.0, 0.0, 0.0, 0.0, 0.0, 0.0, 0.0, 0.0, 0.0, 0.0, 0.0, 0.0, 0.0, 0.0, 0.0, 0.0, 0.0, 0.0, 0.0, 0.0, 0.0, 0.0, 0.0, 0.0, 0.0, 0.0, 0.0, 0.0, 0.0, 0.0, 0.0, 0.0, 0.0, 0.0, 0.0, 0.0, 0.0, 0.0, 0.0, 0.0, 0.0, 0.0, 0.0, 0.0, 0.0, 0.0, 0.0, 0.0, 0.0, 0.0, 0.0, 0.0, 0.0, 0.0, 0.0, 0.0, 0.0, 0.0, 0.0, 0.0, 0.0, 0.0, 0.0, 0.0, 0.0, 0.0, 0.0, 0.0, 0.0, 0.0, 0.0, 0.0, 0.0, 0.0, 0.0, 0.0, 0.0, 0.0, 0.0, 0.0, 0.0, 0.0, 0.0, 0.0, 0.0, 0.0, 0.0, 0.0, 0.0, 0.0, 0.0, 0.0, 0.0, 0.0, 0.0, 0.0, 0.0, 0.0, 0.0, 0.0, 0.0, 0.0, 0.0, 0.0, 0.0, 0.0, 0.0, 0.0, 0.0, 0.0, 0.0, 0.0, 0.0, 0.0, 0.0, 0.0, 0.0, 0.0, 0.0, 0.0, 0.0, 0.0, 0.0, 0.0, 0.0, 0.0, 0.0, 0.0, 0.0, 0.0, 0.0, 0.0, 0.0, 0.0, 0.0, 0.0, 0.0, 0.0, 0.0, 0.0, 0.0, 0.0, 0.0, 0.0, 0.0, 0.0, 0.0, 0.0, 0.0, 0.0, 0.0, 0.0, 0.0, 0.0, 0.0, 0.0, 0.0, 0.0, 0.0, 0.0, 0.0, 0.0, 0.0, 0.0, 0.0, 0.0, 0.0, 0.0, 0.0, 0.0, 0.0, 0.0, 0.0, 0.0, 0.0, 0.0, 0.0, 0.0, 0.0, 0.0, 0.0, 0.0, 0.0, 0.0, 0.0, 0.0, 0.0, 0.0, 0.0, 0.0, 0.0, 0.0, 0.0, 0.0, 0.0, 0.0, 0.0, 0.0, 0.0, 0.0, 0.0, 0.0, 0.0, 0.0, 0.0, 0.0, 0.0, 0.0, 0.0, 0.0, 0.0, 0.0, 0.0, 0.0, 0.0, 0.0, 0.0, 0.0, 0.0, 0.0, 0.0, 0.0, 0.0, 0.0, 0.0, 0.0, 0.0, 0.0, 0.0, 0.0, 0.0, 0.0, 0.0, 0.0, 0.0, 0.0, 0.0, 0.0, 0.0, 0.0, 0.0, 0.0, 0.0, 0.0, 0.0, 0.0, 0.0, 0.0, 0.0, 0.0, 0.0, 0.0, 0.0, 0.0, 0.0, 0.0, 0.0, 0.0, 0.0, 0.0, 0.0, 0.0, 0.0, 0.0, 0.0, 0.0, 0.0, 0.0, 0.0, 0.0, 0.0, 0.0, 0.0, 0.0, 0.0, 0.0, 0.0, 0.0, 0.0, 0.0, 0.0, 0.0, 0.0, 0.0, 0.0, 0.0, 0.0, 0.0, 0.0, 0.0, 0.0, 0.0, 0.0, 0.0, 0.0, 0.0, 0.0, 0.0, 0.0, 0.0, 0.0, 0.0, 0.0, 0.0, 0.0, 0.0, 0.0, 0.0, 0.0, 0.0, 0.0, 0.0, 0.0, 0.0, 0.0, 0.0, 0.0, 0.0, 0.0, 0.0, 0.0, 0.0, 0.0, 0.0, 0.0, 0.0, 0.0, 0.0, 0.0, 0.0, 0.0, 0.0, 0.0, 0.0, 0.0, 0.0, 0.0, 0.0, 0.0, 0.0, 0.0, 0.0, 0.0, 0.0, 0.0, 0.0, 0.0, 0.0, 0.0, 0.0, 0.0, 0.0, 0.0, 0.0, 0.0, 0.0, 0.0, 0.0, 0.0, 0.0, 0.0, 0.0, 0.0, 0.0, 0.0, 0.0, 0.0, 0.0, 0.0, 0.0, 0.0, 0.0, 0.0, 0.0, 0.0, 0.0, 0.0, 0.0, 0.0, 0.0, 0.0, 0.0, 0.0, 0.0, 0.0, 0.0, 0.0, 0.0, 0.0, 0.0, 0.0, 0.0, 0.0, 0.0, 0.0, 0.0, 0.0, 0.0, 0.0, 0.0, 0.0, 0.0, 0.0, 0.0, 0.0, 0.0, 0.0, 0.0, 0.0, 0.0, 0.0, 0.0, 0.0, 0.0, 0.0, 0.0, 0.0, 0.0, 0.0, 0.0, 0.0, 0.0, 0.0, 0.0, 0.0, 0.0, 0.0, 0.0, 0.0, 0.0, 0.0, 0.0, 0.0, 0.0, 0.0, 0.0, 0.0, 0.0, 0.0, 0.0, 0.0, 0.0, 0.0, 0.0, 0.0, 0.0, 0.0, 0.0, 0.0, 0.0, 0.0, 0.0, 0.0, 0.0, 0.0, 0.0, 0.0, 0.0, 0.0, 0.0, 0.0, 0.0, 0.0, 0.0, 0.0, 0.0, 0.0, 0.0, 0.0, 0.0, 0.0, 0.0, 0.0, 0.0, 0.0, 0.0, 0.0, 0.0, 0.0, 0.0, 0.0, 0.0, 0.0, 0.0, 0.0, 0.0, 0.0, 0.0, 0.0, 0.0, 0.0, 0.0, 0.0, 0.0, 0.0, 0.0, 0.0, 0.0, 0.0, 0.0, 0.0, 0.0, 0.0, 0.0, 0.0, 0.0, 0.0, 0.0, 0.0, 0.0, 0.0, 0.0, 0.0, 0.0, 0.0, 0.0, 0.0, 0.0, 0.0, 0.0, 0.0, 0.0, 0.0, 0.0, 0.0, 0.0, 0.0, 0.0, 0.0, 0.0, 0.0, 0.0, 0.0, 0.0, 0.0, 0.0, 0.0, 0.0, 0.0, 0.0, 0.0, 0.0, 0.0, 0.0, 0.0, 0.0, 0.0, 0.0, 0.0, 0.0, 0.0, 0.0, 0.0, 0.0, 0.0, 0.0, 0.0, 0.0, 0.0, 0.0, 0.0, 0.0, 0.0, 0.0, 0.0, 0.0, 0.0, 0.0, 0.0, 0.0, 0.0, 0.0, 0.0, 0.0, 0.0, 0.0, 0.0, 0.0, 0.0, 0.0, 0.0, 0.0, 0.0, 0.0, 0.0, 0.0, 0.0, 0.0, 0.0, 0.0, 0.0, 0.0, 0.0, 0.0, 0.0, 0.0, 0.0, 0.0, 0.0, 0.0, 0.0, 0.0, 0.0, 0.0, 0.0, 0.0, 0.0, 0.0, 0.0, 0.0, 0.0, 0.0, 0.0, 0.0, 0.0, 0.0, 0.0, 0.0, 0.0, 0.0, 0.0, 0.0, 0.0, 0.0, 0.0, 0.0, 0.0, 0.0, 0.0, 0.0, 0.0, 0.0, 0.0, 0.0, 0.0, 0.0, 0.0, 0.0, 0.0, 0.0, 0.0, 0.0, 0.0, 0.0, 0.0, 0.0, 0.0, 0.0, 0.0, 0.0, 0.0, 0.0, 0.0, 0.0, 0.0, 0.0, 0.0, 0.0, 0.0, 0.0, 0.0, 0.0, 0.0, 0.0, 0.0, 0.0, 0.0, 0.0, 0.0, 0.0, 0.0, 0.0, 0.0, 0.0, 0.0, 0.0, 0.0, 0.0, 0.0, 0.0, 0.0, 0.0, 0.0, 0.0, 0.0, 0.0, 0.0, 0.0, 0.0, 0.0, 0.0, 0.0, 0.0, 0.0, 0.0, 0.0, 0.0, 0.0, 0.0, 0.0, 0.0, 0.0, 0.0, 0.0, 0.0, 0.0, 0.0, 0.0, 0.0, 0.0, 0.0, 0.0, 0.0, 0.0, 0.0, 0.0, 0.0, 0.0, 0.0, 0.0, 0.0, 0.0, 0.0, 0.0, 0.0, 0.0, 0.0, 0.0, 0.0, 0.0, 0.0, 0.0, 0.0, 0.0, 0.0, 0.0, 0.0, 0.0, 0.0, 0.0, 0.0, 0.0, 0.0, 0.0, 0.0, 0.0, 0.0, 0.0, 0.0, 0.0, 0.0, 0.0, 0.0, 0.0, 0.0, 0.0, 0.0, 0.0, 0.0, 0.0, 0.0, 0.0, 0.0, 0.0, 0.0, 0.0, 0.0, 0.0, 0.0, 0.0, 0.0, 0.0, 0.0, 0.0, 0.0, 0.0, 0.0, 0.0, 0.0, 0.0, 0.0, 0.0, 0.0, 0.0, 0.0, 0.0, 0.0, 0.0, 0.0, 0.0, 0.0, 0.0, 0.0, 0.0, 0.0, 0.0, 0.0, 0.0, 0.0, 0.0, 0.0, 0.0, 0.0, 0.0, 0.0, 0.0, 0.0, 0.0, 0.0, 0.0, 0.0, 0.0, 0.0, 0.0, 0.0, 0.0, 0.0, 0.0, 0.0, 0.0, 0.0, 0.0, 0.0, 0.0, 0.0, 0.0, 0.0, 0.0, 0.0, 0.0, 0.0, 0.0, 0.0, 0.0, 0.0, 0.0, 0.0, 0.0, 0.0, 0.0, 0.0, 0.0, 0.0, 0.0, 0.0, 0.0, 0.0, 0.0, 0.0, 0.0, 0.0, 0.0, 0.0, 0.0, 0.0, 0.0, 0.0, 0.0, 0.0, 0.0, 0.0, 0.0, 0.0, 0.0, 0.0, 0.0, 0.0, 0.0, 0.0, 0.0, 0.0, 0.625, 0.5, 0.625, 0.25, 0.0, 0.0, 0.0, 0.0, 0.0, 0.0, 0.0, 0.0, 0.0, 0.0, 0.0, 0.0, 0.0, 0.0, 0.0, 0.0, 0.0, 0.0, 0.0, 0.0, 0.0, 0.0, 0.0, 0.0, 0.0, 0.0, 0.0, 0.0, 0.0, 0.0, 0.0, 0.0, 0.0, 0.0, 0.0, 0.0, 0.0, 0.0, 0.0, 0.0, 0.0, 0.0, 0.0, 0.0, 0.0, 0.0, 0.0, 0.0, 0.0, 0.0, 0.0, 0.0, 0.0, 0.0, 0.625, 0.5, 0.0, 0.0, 0.0, 0.0, 0.0, 0.0, 0.0, 0.0, 0.0, 0.0, 0.0, 0.0, 0.0, 0.0, 0.0, 0.0, 0.0, 0.0, 0.0, 0.0, 0.0, 0.0, 0.0, 0.0, 0.0, 0.0, 0.0, 0.0, 0.0, 0.0, 0.0, 0.0, 0.0, 0.0, 0.0, 0.0, 0.0, 0.0, 0.0, 0.0, 0.0, 0.0, 0.0, 0.0, 0.0, 0.0, 0.0, 0.0, 0.0, 0.0, 0.0, 0.0, 0.0, 0.0, 0.0, 0.0, 0.0, 0.0, 0.0, 0.0, 0.625, 0.75, 0.0, 0.0, 0.0, 0.0, 0.0, 0.0, 0.0, 0.0, 0.0, 0.0, 0.0, 0.0, 0.0, 0.0, 0.0, 0.0, 0.0, 0.0, 0.0, 0.0, 0.0, 0.0, 0.0, 0.0, 0.0, 0.0, 0.0, 0.0, 0.0, 0.0, 0.0, 0.0, 0.0, 0.0, 0.0, 0.0, 0.0, 0.0, 0.0, 0.0, 0.0, 0.0, 0.0, 0.0, 0.0, 0.0, 0.625, 1.0, 0.0, 0.0, 0.0, 0.0, 0.0, 0.0, 0.0, 0.0, 0.0, 0.0, 0.0, 0.0, 0.0, 0.0, 0.0, 0.0, 0.0, 0.0, 0.0, 0.0, 0.0, 0.0, 0.0, 0.0, 0.0, 0.0, 0.0, 0.0, 0.0, 0.0, 0.0, 0.0, 0.0, 0.0, 0.0, 0.0, 0.0, 0.0, 0.0, 0.0, 0.0, 0.0, 0.0, 0.0, 0.0, 0.0, 0.0, 0.0, 0.0, 0.0, 0.0, 0.0, 0.0, 0.0, 0.0, 0.0, 0.0, 0.0, 0.0, 0.0, 0.0, 0.0, 0.0, 0.0, 0.0, 0.0, 0.0, 0.0, 0.0, 0.0, 0.0, 0.0, 0.0, 0.0, 0.0, 0.0, 0.0, 0.0, 0.625, 0.0, 0.0, 0.0, 0.0, 0.0, 0.0, 0.0, 0.0, 0.0, 0.0, 0.0, 0.0, 0.0, 0.0, 0.0, 0.0, 0.0, 0.0, 0.0, 0.0, 0.0, 0.0, 0.0, 0.0, 0.0, 0.0, 0.0, 0.0, 0.0, 0.0, 0.0, 0.0, 0.0, 0.0, 0.0, 0.0, 0.0, 0.0, 0.0, 0.0, 0.0, 0.0, 0.0, 0.0, 0.0, 0.0, 0.0, 0.0, 0.0, 0.0, 0.0, 0.0, 0.0, 0.0, 0.0, 0.0, 0.0, 0.0, 0.0, 0.0, 0.0, 0.0, 0.0, 0.0, 0.0, 0.0, 0.0, 0.0, 0.0, 0.0, 0.0, 0.0, 0.0, 0.0, 0.0, 0.0, 0.0, 0.0, 0.0, 0.0, 0.0, 0.0, 0.0, 0.0, 0.0, 0.625, 1.0, 0.0, 0.0, 0.0, 0.0, 0.0, 0.0, 0.0, 0.0, 0.0, 0.0, 0.0, 0.0, 0.0, 0.0, 0.0, 0.0, 0.0, 0.0, 0.0, 0.0, 0.0, 0.0, 0.0, 0.0, 0.0, 0.0, 0.0, 0.0, 0.0, 0.0, 0.0, 0.0, 0.0, 0.0, 0.0, 0.0, 0.0, 0.0, 0.0, 0.0, 0.0, 0.0, 0.0, 0.0, 0.0, 0.0, 0.0, 0.0, 0.0, 0.0, 0.0, 0.0, 0.0, 0.0, 0.0, 0.0, 0.0, 0.0, 0.0, 0.0, 0.0, 0.0, 0.0, 0.0, 0.0, 0.0, 0.0, 0.0, 0.0, 0.0, 0.0, 0.0, 0.0, 0.0, 0.0, 0.0, 0.0, 0.0, 0.0, 0.0, 0.0, 0.0, 0.0, 0.0, 0.0, 0.0, 0.0, 0.0, 0.0, 0.0, 0.0, 0.0, 0.0, 0.0, 0.0, 0.0, 0.0, 0.0, 0.0, 0.0, 0.0, 0.0, 0.0, 0.0, 0.0, 0.0, 0.0, 0.0, 0.0, 0.0, 0.0, 0.0, 0.0, 0.0, 0.0, 0.0, 0.0, 0.0, 0.0, 0.0, 0.0, 0.0, 0.0, 0.0, 0.0, 0.0, 0.0, 0.0, 0.0, 0.0, 0.0, 0.0, 0.0, 0.0, 0.0, 0.0, 0.0, 0.0, 0.0, 0.0, 0.0, 0.0, 0.0, 0.0, 0.0, 0.0, 0.0, 0.0, 0.0, 0.0, 0.0, 0.0, 0.0, 0.0, 0.0, 0.0, 0.0, 0.0, 0.0, 0.0, 0.0, 0.0, 0.0, 0.0, 0.0, 0.0, 0.0, 0.0, 0.0, 0.0, 0.0, 0.0, 0.0, 0.0, 0.0, 0.0, 0.0, 0.0, 0.0, 0.0, 0.0, 0.0, 0.0, 0.0, 0.0, 0.0, 0.0, 0.0, 0.0, 0.0, 0.0, 0.0, 0.0, 0.0, 0.0, 0.0, 0.0, 0.0, 0.0, 0.0, 0.0, 0.0, 0.0, 0.0, 0.0, 0.0, 0.0, 0.0, 0.0, 0.0, 0.0, 0.0, 0.0, 0.0, 0.0, 0.0, 0.0, 0.0, 0.0, 0.0, 0.0, 0.0, 0.0, 0.0, 0.0, 0.0, 0.0, 0.0, 0.0, 0.0, 0.0, 0.0, 0.0, 0.0, 0.0, 0.0, 0.0, 0.0, 0.0, 0.0, 0.0, 0.0, 0.0, 0.0, 0.0, 0.0, 0.0, 0.0, 0.0, 0.0, 0.0, 0.0, 0.0, 0.0, 0.0, 0.0, 0.0, 0.0, 0.0, 0.0, 0.0, 0.0, 0.0, 0.0, 0.0, 0.0, 0.0, 0.0, 0.0, 0.0, 0.0, 0.0, 0.0, 0.0, 0.0, 0.0, 0.0, 0.0, 0.0, 0.0, 0.0, 0.0, 0.0, 0.0, 0.0, 0.0, 0.0, 0.0, 0.0, 0.0, 0.0, 0.0, 0.0, 0.0, 0.0, 0.0, 0.0, 0.0, 0.0, 0.0, 0.0, 0.0, 0.0, 0.0, 0.0, 0.0, 0.0, 0.0, 0.0, 0.0, 0.0, 0.0, 0.0, 0.0, 0.0, 0.0, 0.0, 0.0, 0.0, 0.0, 0.0, 0.0, 0.0, 0.0, 0.0, 0.0, 0.0, 0.0, 0.0, 0.0, 0.0, 0.0, 0.0, 0.0, 0.0, 0.0, 0.0, 0.0, 0.0, 0.0, 0.0, 0.0, 0.0, 0.0, 0.0, 0.0, 0.0, 0.0, 0.0, 0.0, 0.0, 0.0, 0.0, 0.0, 0.0, 0.0, 0.0, 0.0, 0.0, 0.0, 0.0, 0.0, 0.0, 0.0, 0.0, 0.0, 0.0, 0.0, 0.0, 0.0, 0.0, 0.0, 0.0, 0.0, 0.0, 0.0, 0.0, 0.0, 0.0, 0.0, 0.0, 0.0, 0.0, 0.0, 0.0, 0.0, 0.0, 0.0, 0.0, 0.0, 0.0, 0.0, 0.0, 0.0, 0.0, 0.0, 0.0, 0.0, 0.0, 0.0, 0.0, 0.0, 0.0, 0.0, 0.0, 0.0, 0.0, 0.0, 0.0, 0.0, 0.0, 0.0, 0.0, 0.0, 0.0, 0.0, 0.0, 0.0, 0.0, 0.0, 0.0, 0.0, 0.0, 0.0, 0.0, 0.0, 0.0, 0.0, 0.0, 0.0, 0.0, 0.0, 0.0, 0.0, 0.0, 0.0, 0.0, 0.0, 0.0, 0.0, 0.0, 0.0, 0.0, 0.0, 0.0, 0.0, 0.0, 0.0, 0.0, 0.0, 0.0, 0.0, 0.0, 0.0, 0.0, 0.0, 0.0, 0.0, 0.0, 0.0, 0.0, 0.0, 0.0, 0.0, 0.0, 0.0, 0.625, 0.75, 0.0, 0.0, 0.0, 0.0, 0.0, 0.0, 0.0, 0.0, 0.0, 0.0, 0.0, 0.0, 0.0, 0.0, 0.0, 0.0, 0.0, 0.0, 0.0, 0.0, 0.0, 0.0, 0.0, 0.0, 0.0, 0.0, 0.0, 0.0, 0.0, 0.0, 0.0, 0.0, 0.0, 0.0, 0.0, 0.0, 0.0, 0.0, 0.0, 0.0, 0.0, 0.0, 0.0, 0.0, 0.0, 0.0, 0.0, 0.0, 0.0, 0.0, 0.0, 0.0, 0.0, 0.0, 0.0, 0.0, 0.0, 0.0, 0.0, 0.0, 0.0, 0.0, 0.0, 0.0, 0.0, 0.0, 0.0, 0.0, 0.0, 0.0, 0.0, 0.0, 0.0, 0.0, 0.0, 0.0, 0.0, 0.0, 0.625, 0.5, 0.0, 0.0, 0.0, 0.0, 0.0, 0.0, 0.0, 0.0, 0.0, 0.0, 0.625, 0.75, 0.625, 0.5, 0.375, 0.25, 0.625, 0.25, 0.625, 0.5, 0.0, 0.0, 0.0, 0.0, 0.625, 0.5, 0.625, 0.75, 0.0, 0.0, 0.0, 0.0, 0.0, 0.0, 0.0, 0.0, 0.0, 0.0, 0.0, 0.0, 0.0, 0.0, 0.0, 0.0, 0.0, 0.0, 0.0, 0.0, 0.0, 0.0, 0.0, 0.0, 0.0, 0.0, 0.0, 0.0, 0.0, 0.0, 0.0, 0.0, 0.0, 0.0, 0.0, 0.0, 0.375, 0.25, 0.0, 0.0, 0.0, 0.0, 0.0, 0.0, 0.0, 0.0, 0.0, 0.0, 0.375, 0.0, 0.0, 0.0, 0.0, 0.0, 0.0, 0.0, 0.0, 0.0, 0.0, 0.0, 0.0, 0.0, 0.0, 0.0, 0.0, 0.0, 0.0, 0.0, 0.0, 0.0, 0.0, 0.0, 0.0, 0.0, 0.0, 0.0, 0.0, 0.0, 0.0, 0.0, 0.0, 0.0, 0.0, 0.0, 0.0, 0.0, 0.0, 0.0, 0.0, 0.0, 0.0, 0.0, 0.0, 0.0, 0.0, 0.0, 0.0, 0.0, 0.0, 0.0, 0.0, 0.0, 0.0, 0.0, 0.0, 0.0, 0.0, 0.0, 0.0, 0.0, 0.0, 0.0, 0.0, 0.0, 0.0, 0.0, 0.0, 0.0, 0.0, 0.0, 0.0, 0.0, 0.0, 0.0, 0.0, 0.0, 0.0, 0.0, 0.0, 0.0, 0.0, 0.0, 0.0, 0.0, 0.0, 0.0, 0.0, 0.0, 0.0, 0.0, 0.0, 0.0, 0.0, 0.0, 0.0, 0.0, 0.0, 0.0, 0.0, 0.0, 0.0, 0.0, 0.0, 0.0, 0.0, 0.0, 0.0, 0.0, 0.0, 0.0, 0.0, 0.0, 0.0, 0.0, 0.0, 0.0, 0.0, 0.0, 0.0, 0.0, 0.0, 0.0, 0.0, 0.0, 0.0, 0.0, 0.0, 0.0, 0.0, 0.0, 0.0, 0.0, 0.0, 0.0, 0.0, 0.0, 0.0, 0.0, 0.0, 0.0, 0.0, 0.0, 0.0, 0.0, 0.0, 0.0, 0.0, 0.0, 0.0, 0.0, 0.0, 0.0, 0.0, 0.0, 0.0, 0.0, 0.0, 0.0, 0.0, 0.0, 0.0, 0.0, 0.0, 0.0, 0.0, 0.0, 0.0, 0.0, 0.0, 0.0, 0.0, 0.0, 0.0, 0.0, 0.0, 0.0, 0.0, 0.0, 0.0, 0.0, 0.0, 0.0, 0.0, 0.0, 0.0, 0.0, 0.0, 0.0, 0.0, 0.0, 0.0, 0.0, 0.0, 0.0, 0.0, 0.0, 0.0, 0.0, 0.0, 0.0, 0.0, 0.0, 0.0, 0.0, 0.0, 0.0, 0.0, 0.0, 0.0, 0.0, 0.0, 0.0, 0.0, 0.0, 0.0, 0.0, 0.0, 0.0, 0.0, 0.0, 0.0, 0.0, 0.0, 0.0, 0.0, 0.0, 0.0, 0.0, 0.0, 0.0, 0.0, 0.0, 0.0, 0.0, 0.0, 0.0, 0.0, 0.0, 0.0, 0.0, 0.0, 0.0, 0.0, 0.0, 0.0, 0.0, 0.0, 0.0, 0.0, 0.0, 0.0, 0.0, 0.0, 0.0, 0.0, 0.0, 0.0, 0.0, 0.0, 0.0, 0.0, 0.0, 0.0, 0.0, 0.0, 0.0, 0.0, 0.0, 0.0, 0.0, 0.0, 0.0, 0.0, 0.0, 0.0, 0.0, 0.0, 0.0, 0.0, 0.0, 0.0, 0.0, 0.0, 0.0, 0.0, 0.0, 0.0, 0.0, 0.0, 0.0, 0.0, 0.0, 0.0, 0.0, 0.0, 0.0, 0.0, 0.0, 0.0, 0.0, 0.0, 0.0, 0.0, 0.0, 0.0, 0.0, 0.0, 0.0, 0.0, 0.0, 0.0, 0.0, 0.0, 0.0, 0.0, 0.0, 0.0, 0.0, 0.0, 0.0, 0.0, 0.0, 0.0, 0.0, 0.0, 0.0, 0.0, 0.0, 0.0, 0.0, 0.0, 0.0, 0.0, 0.0, 0.0, 0.0, 0.0, 0.0, 0.0, 0.0, 0.0, 0.0, 0.0, 0.0, 0.0, 0.0, 0.0, 0.0, 0.0, 0.0, 0.0, 0.0, 0.0, 0.0, 0.0, 0.0, 0.0, 0.0, 0.0, 0.0, 0.0, 0.0, 0.0, 0.0, 0.0, 0.0, 0.0, 0.0, 0.0, 0.0, 0.0, 0.0, 0.0, 0.0, 0.0, 0.0, 0.0, 0.0, 0.0, 0.0, 0.0, 0.0, 0.0, 0.0, 0.0, 0.0, 0.0, 0.0, 0.0, 0.0, 0.0, 0.0, 0.0, 0.0, 0.0, 0.0, 0.0, 0.0, 0.0, 0.0, 0.0, 0.0, 0.0, 0.0, 0.0, 0.0, 0.0, 0.0, 0.0, 0.0, 0.0, 0.0, 0.0, 0.0, 0.0, 0.0, 0.0, 0.0, 0.0, 0.0, 0.0, 0.0, 0.0, 0.0, 0.0, 0.0, 0.0, 0.0, 0.0, 0.0, 0.0, 0.0, 0.0, 0.0, 0.0, 0.0, 0.0, 0.0, 0.0, 0.0, 0.0, 0.0, 0.0, 0.0, 0.0, 0.0, 0.0, 0.0, 0.0, 0.0, 0.0, 0.0, 0.0, 0.0, 0.0, 0.0, 0.0, 0.0, 0.0, 0.0, 0.0, 0.0, 0.0, 0.0, 0.0, 0.0, 0.0, 0.0, 0.0, 0.0, 0.0, 0.0, 0.0, 0.0, 0.0, 0.0, 0.0, 0.0, 0.0, 0.0, 0.0, 0.0, 0.0, 0.0, 0.0, 0.0, 0.0, 0.0, 0.0, 0.0, 0.0, 0.0, 0.0, 0.0, 0.0, 0.0, 0.0, 0.0, 0.0, 0.0, 0.0, 0.0, 0.0, 0.0, 0.0, 0.0, 0.0, 0.0, 0.0, 0.0, 0.0, 0.0, 0.0, 0.0, 0.0, 0.0, 0.0, 0.0, 0.0, 0.0, 0.0, 0.0, 0.0, 0.0, 0.0, 0.0, 0.0, 0.0, 0.0, 0.0, 0.0, 0.0, 0.0, 0.0, 0.0, 0.0, 0.0, 0.0, 0.0, 0.0, 0.0, 0.0, 0.0, 0.0, 0.0, 0.0, 0.0, 0.0, 0.0, 0.0, 0.0, 0.0, 0.0, 0.0, 0.0, 0.0, 0.0, 0.0, 0.0, 0.0, 0.0, 0.0, 0.0, 0.0, 0.0, 0.0, 0.0, 0.0, 0.0, 0.0, 0.0, 0.0, 0.0, 0.0, 0.0, 0.0, 0.0, 0.0, 0.0, 0.0, 0.0, 0.0, 0.0, 0.0, 0.0, 0.0, 0.0, 0.0, 0.0, 0.0, 0.0, 0.0, 0.0, 0.0, 0.0, 0.0, 0.0, 0.0, 0.0, 0.0, 0.0, 0.0, 0.0, 0.0, 0.0, 0.0, 0.0, 0.0, 0.0, 0.0, 0.0, 0.0, 0.0, 0.0, 0.0, 0.0, 0.0, 0.0, 0.0, 0.0, 0.0, 0.0, 0.0, 0.0, 0.0, 0.0, 0.0, 0.0, 0.0, 0.0, 0.0, 0.0, 0.0, 0.0, 0.0, 0.0, 0.0, 0.0, 0.0, 0.0, 0.0, 0.0, 0.0, 0.0, 0.0, 0.0, 0.0, 0.0, 0.0, 0.0, 0.0, 0.0, 0.0, 0.0, 0.0, 0.0, 0.0, 0.0, 0.0, 0.0, 0.0, 0.0, 0.0, 0.0, 0.0, 0.0, 0.0, 0.0, 0.0, 0.0, 0.0, 0.0, 0.0, 0.0, 0.0, 0.0, 0.0, 0.0, 0.0, 0.0, 0.0, 0.0, 0.0, 0.0, 0.0, 0.0, 0.0, 0.0, 0.0, 0.0, 0.0, 0.0, 0.0, 0.0, 0.0, 0.0, 0.0, 0.0, 0.0, 0.0, 0.0, 0.0, 0.0, 0.0, 0.0, 0.0, 0.0, 0.0, 0.0, 0.0, 0.0, 0.0, 0.0, 0.0, 0.0, 0.0, 0.0, 0.0, 0.0, 0.0, 0.0, 0.0, 0.0, 0.0, 0.0, 0.0, 0.0, 0.0, 0.0, 0.0, 0.0, 0.0, 0.0, 0.0, 0.0, 0.0, 0.0, 0.0, 0.0, 0.0, 0.0, 0.0, 0.0, 0.0, 0.0, 0.0, 0.0, 0.0, 0.0, 0.0, 0.0, 0.0, 0.0, 0.0, 0.0, 0.0, 0.0, 0.0, 0.0, 0.0, 0.0, 0.0, 0.0, 0.0, 0.0, 0.0, 0.0, 0.0, 0.0, 0.0, 0.0, 0.0, 0.0, 0.0, 0.0, 0.0, 0.0, 0.0, 0.0, 0.0, 0.0, 0.0, 0.0, 0.0, 0.0, 0.0, 0.0, 0.0, 0.0, 0.0, 0.0, 0.0, 0.0, 0.0, 0.0, 0.0, 0.0, 0.0, 0.0, 0.0, 0.0, 0.0, 0.0, 0.0, 0.0, 0.0, 0.0, 0.0, 0.0, 0.0, 0.0, 0.0, 0.0, 0.0, 0.0, 0.0, 0.0, 0.0, 0.0, 0.0, 0.0, 0.0, 0.0, 0.0, 0.0, 0.0, 0.0, 0.0, 0.0, 0.0, 0.0, 0.0, 0.0, 0.0, 0.0, 0.0, 0.0, 0.0, 0.0, 0.0, 0.0, 0.0, 0.0, 0.0, 0.0, 0.0, 0.0, 0.0, 0.0, 0.0, 0.0, 0.0, 0.0, 0.0, 0.0, 0.0, 0.0, 0.0, 0.0, 0.0, 0.0, 0.0, 0.0, 0.0, 0.0, 0.0, 0.0, 0.0, 0.0, 0.0, 0.0, 0.0, 0.0, 0.0, 0.0, 0.0, 0.0, 0.0, 0.0, 0.0, 0.0, 0.0, 0.0, 0.0, 0.0, 0.0, 0.0, 0.0, 0.0, 0.0, 0.0, 0.0, 0.0, 0.0, 0.0, 0.0, 0.0, 0.0, 0.0, 0.0, 0.0, 0.0, 0.0, 0.0, 0.0, 0.0, 0.0, 0.0, 0.0, 0.0, 0.0, 0.0, 0.0, 0.0, 0.0, 0.0, 0.0, 0.0, 0.0, 0.0, 0.0, 0.0, 0.0, 0.0, 0.0, 0.0, 0.0, 0.0, 0.0, 0.0, 0.0, 0.0, 0.0, 0.0, 0.0, 0.0, 0.0, 0.0, 0.0, 0.0, 0.0, 0.0, 0.0, 0.0, 0.0, 0.0, 0.0, 0.0, 0.0, 0.0, 0.0, 0.0, 0.0, 0.0, 0.0, 0.0, 0.0, 0.0, 0.0, 0.0, 0.0, 0.0, 0.0, 0.0, 0.0, 0.0, 0.0, 0.0, 0.0, 0.0, 0.0, 0.0, 0.0, 0.0, 0.0, 0.0, 0.0, 0.0, 0.0, 0.0, 0.0, 0.0, 0.0, 0.0, 0.0, 0.0, 0.0, 0.0, 0.0, 0.0, 0.0, 0.0, 0.0, 0.0, 0.0, 0.0, 0.0, 0.0, 0.0, 0.0, 0.0, 0.0, 0.0, 0.0, 0.0, 0.0, 0.0, 0.0, 0.0, 0.0, 0.0, 0.0, 0.0, 0.0, 0.0, 0.0, 0.0, 0.0, 0.0, 0.0, 0.0, 0.0, 0.0, 0.0, 0.0, 0.0, 0.0, 0.0, 0.0, 0.0, 0.0, 0.0, 0.0, 0.0, 0.0, 0.0, 0.0, 0.0, 0.0, 0.0, 0.0, 0.0, 0.0, 0.0, 0.0, 0.0, 0.0, 0.0, 0.0, 0.0, 0.625, 1.0, 0.625, 0.75, 0.375, 0.0, 0.0, 0.0, 0.625, 0.75, 0.625, 0.0, 0.0, 0.0, 0.0, 0.0, 0.0, 0.0, 0.0, 0.0, 0.0, 0.0, 0.0, 0.0, 0.0, 0.0, 0.0, 0.0, 0.0, 0.0, 0.0, 0.0, 0.0, 0.0, 0.0, 0.0, 0.0, 0.0, 0.0, 0.0, 0.0, 0.0, 0.0, 0.0, 0.0, 0.0, 0.0, 0.0, 0.0, 0.0, 0.0, 0.0, 0.0, 0.0, 0.0, 0.0, 0.0, 0.0, 0.0, 0.0, 0.0, 0.0, 0.0, 0.0, 0.0, 0.0, 0.0, 0.0, 0.0, 0.0, 0.0, 0.0, 0.0, 0.0, 0.0, 0.0, 0.0, 0.0, 0.0, 0.0, 0.0, 0.0, 0.0, 0.0, 0.0, 0.0, 0.0, 0.0, 0.0, 0.0, 0.0, 0.0, 0.0, 0.0, 0.0, 0.0, 0.0, 0.0, 0.0, 0.0, 0.0, 0.0, 0.0, 0.0, 0.0, 0.0, 0.0, 0.0, 0.0, 0.0, 0.0, 0.0, 0.0, 0.0, 0.0, 0.0, 0.0, 0.0, 0.0, 0.0, 0.0, 0.0, 0.0, 0.0, 0.0, 0.0, 0.0, 0.0, 0.0, 0.0, 0.0, 0.0, 0.0, 0.0, 0.0, 0.0, 0.0, 0.0, 0.0, 0.0, 0.0, 0.0, 0.0, 0.0, 0.0, 0.0, 0.0, 0.0])
me_cube.update()

# ---- objects
ob_cube = bpy.data.objects.new('Cube', me_cube)

# ---- transforms, parenting, visibility, modifiers, constraints
ob_cube.location = (-118.2, 10.34, 44.51)

# ---- collection membership
col_robot.objects.link(ob_cube)

# ---- scene / render settings (as saved in the file)
scene.frame_start = 1; scene.frame_end = 250; scene.frame_set(1)
scene.render.engine = 'BLENDER_EEVEE_NEXT'
scene.cycles.use_denoising = False
scene.cycles.samples = 128
scene.cycles.sampling_pattern = 'TABULATED_SOBOL'
scene.cycles.use_adaptive_sampling = False
scene.cycles.use_light_tree = False
scene.view_settings.view_transform = 'Filmic'
scene.unit_settings.scale_length = 0.001
bpy.context.view_layer.update()

# ---- added for rendering (the .blend has no active camera and no usable light): camera, sun
cam_auto = bpy.data.cameras.new('AutoCamera')
cam_auto.lens = 50.0
cam_auto.sensor_width = 36.0
cam_auto.clip_end = 6101.99
ob_auto_camera = bpy.data.objects.new('AutoCamera', cam_auto)
scene.collection.objects.link(ob_auto_camera)
ob_auto_camera.location = (225.28, -406.896, 278.653)
ob_auto_camera.rotation_euler = (1.09748, -7.21219e-08, 0.694738)
scene.camera = ob_auto_camera
light_auto_sun = bpy.data.lights.new('AutoSun', 'SUN')
light_auto_sun.energy = 3.0
light_auto_sun.angle = 0.0523599
ob_auto_sun = bpy.data.objects.new('AutoSun', light_auto_sun)
scene.collection.objects.link(ob_auto_sun)
ob_auto_sun.rotation_euler = (0.872665, 0.174533, 0.523599)
bpy.context.view_layer.update()
